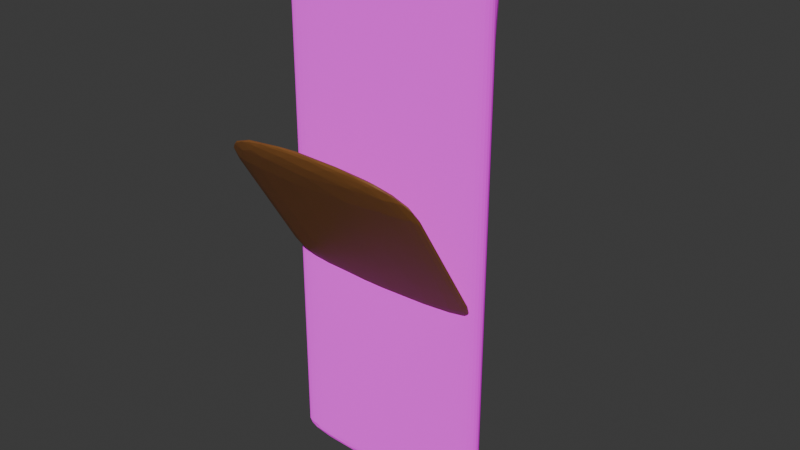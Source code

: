 # Source: chaise_amphi.blend  (saved by Blender 5.0.119; exported with 4.5.12 LTS)
import bpy
from mathutils import Matrix  # noqa: F401  (used for matrix-valued properties, if any)

bpy.ops.wm.read_factory_settings(use_empty=True)
scene = bpy.context.scene
scene.name = 'Scene'

# ---- collections
col_collection = bpy.data.collections.new('Collection'); scene.collection.children.link(col_collection)

# ---- images (referenced by path relative to the original .blend; pixels are not part of the script)
import os
ASSET_DIR = os.environ.get("B2B_ASSET_DIR", "")  # directory of the original .blend (textures are referenced by path, not embedded)
HERE = os.path.dirname(os.path.abspath(__file__))  # packed textures are extracted next to this script under _unpacked/

def load_image(name, relpath, width, height, colorspace="sRGB"):
    """Load a texture the original file referenced (path relative to the .blend, or extracted next to this script)."""
    p = next((c for c in (os.path.join(HERE, relpath), os.path.join(ASSET_DIR, relpath)) if relpath and os.path.exists(c)), "")
    if p:
        img = bpy.data.images.load(p, check_existing=True)
        img.name = name
    else:  # same state as the original file: an image datablock whose file is absent (Cycles renders it pink)
        img = bpy.data.images.new(name, width, height)
        img.source = "FILE"
        img.filepath = "//" + (relpath or name)
    img.colorspace_settings.name = colorspace
    return img
img_wood_table_diff_2k_jpg = load_image('wood_table_diff_2k.jpg', 'wood_table_diff_2k.jpg', 1024, 1024, 'sRGB')
img_wood_table_nor_gl_2k_png = load_image('wood_table_nor_gl_2k.png', 'wood_table_nor_gl_2k.png', 1024, 1024, 'sRGB')
img_wood_table_rough_2k_png = load_image('wood_table_rough_2k.png', 'wood_table_rough_2k.png', 1024, 1024, 'sRGB')

# ---- materials (node trees are filled in below, after node groups)
mat_material = bpy.data.materials.new('Material')
mat_material.alpha_threshold = 0.0
mat_material.use_backface_culling_lightprobe_volume = False
mat_material.roughness = 0.5
mat_material.line_color = (0.0, 0.0, 0.0, 1.0)
mat_material_001 = bpy.data.materials.new('Material.001')

# ---- material node trees
mat_material.use_nodes = True; mat_material.node_tree.nodes.clear()
_N = mat_material.node_tree.nodes; _L = mat_material.node_tree.links
n0 = _N.new('ShaderNodeOutputMaterial'); n0.name = 'Material Output'; n0.location = (200, 100)
n1 = _N.new('ShaderNodeBsdfPrincipled'); n1.name = 'Principled BSDF'; n1.location = (-102, 124)
n2 = _N.new('ShaderNodeTexCoord'); n2.name = 'Texture Coordinate'; n2.location = (-768, 65)
n3 = _N.new('ShaderNodeTexImage'); n3.name = 'Image Texture'; n3.location = (-555, 132)
n3.hide = True
n3.image = img_wood_table_diff_2k_jpg
n3.projection = 'BOX'
n4 = _N.new('ShaderNodeTexImage'); n4.name = 'Image Texture.001'; n4.location = (-598, 40)
n4.hide = True
n4.image = img_wood_table_nor_gl_2k_png
n5 = _N.new('ShaderNodeNormalMap'); n5.name = 'Normal Map'; n5.location = (-344, 43)
n5.hide = True
n6 = _N.new('ShaderNodeTexImage'); n6.name = 'Image Texture.002'; n6.location = (-570, -52)
n6.image = img_wood_table_rough_2k_png
n7 = _N.new('ShaderNodeInvert'); n7.name = 'Invert Color'; n7.location = (-302, -89)
_L.new(n1.outputs[0], n0.inputs[0])
_L.new(n2.outputs[0], n3.inputs[0])
_L.new(n2.outputs[0], n4.inputs[0])
_L.new(n4.outputs[0], n5.inputs[1])
_L.new(n2.outputs[0], n6.inputs[0])
_L.new(n5.outputs[0], n1.inputs[5])
_L.new(n3.outputs[0], n1.inputs[0])
_L.new(n6.outputs[0], n7.inputs[1])
_L.new(n7.outputs[0], n1.inputs[2])
n0.is_active_output = True
mat_material_001.use_nodes = True; mat_material_001.node_tree.nodes.clear()
_N = mat_material_001.node_tree.nodes; _L = mat_material_001.node_tree.links
n0 = _N.new('ShaderNodeBsdfPrincipled'); n0.name = 'Principled BSDF'; n0.location = (-200, 100)
n0.inputs[0].default_value = (0.2428, 0.09438, 0.0235, 1.0)
n1 = _N.new('ShaderNodeOutputMaterial'); n1.name = 'Material Output'; n1.location = (200, 100)
_L.new(n0.outputs[0], n1.inputs[0])
n1.is_active_output = True

# ---- world
world_world = bpy.data.worlds.new('World'); scene.world = world_world
world_world.use_nodes = True; world_world.node_tree.nodes.clear()
_N = world_world.node_tree.nodes; _L = world_world.node_tree.links
n0 = _N.new('ShaderNodeOutputWorld'); n0.name = 'World Output'; n0.location = (200, 100)
n1 = _N.new('ShaderNodeBackground'); n1.name = 'Background'; n1.location = (-200, 100)
n1.inputs[0].default_value = (0.05088, 0.05088, 0.05088, 1.0)
_L.new(n1.outputs[0], n0.inputs[0])
n0.is_active_output = True
world_world.color = (0.05088, 0.05088, 0.05088)
world_world.sun_shadow_jitter_overblur = 0.0

# ---- meshes
me_cube = bpy.data.meshes.new('Cube')
me_cube.from_pydata([(0.8776, -0.02558, 1.677), (0.867, -0.0001442, -2.964), (-0.921, 0.1292, 1.618), (-0.4056, 0.05899, -2.963), (-0.6157, -0.04852, -0.9331), (-0.7765, 0.008471, -2.974), (-0.7227, -0.02328, -2.96), (-0.7228, 0.04722, -2.965), (0.8697, 0.04944, -2.94), (0.8697, -0.02058, -2.94), (-0.8866, 0.0486, -2.928), (0.9264, 0.09386, 1.624), (0.9444, 0.04082, 1.626), (0.9457, 0.0284, 1.692), (0.7914, -0.02726, -2.954), (-1.012, 0.0264, 1.67), (-0.9968, 0.06429, 1.603), (-0.9647, 0.08607, 1.584), (0.8227, 0.1554, 1.591), (-0.7829, -0.02461, 1.752), (-0.9067, 0.0493, 1.76), (-0.9855, 0.1038, 1.654), (-1.004, 0.1094, 1.688), (-1.015, 0.08386, 1.706), (-1.012, 0.08994, 1.727), (-0.9888, 0.06672, 1.747), (0.9391, 0.1812, 1.712), (0.9144, 0.1369, 1.649), (0.8888, -0.01881, 1.728), (0.8441, -0.02005, 1.754), (-0.865, -0.02406, 1.721), (-0.8742, -0.02558, 1.654), (0.819, 1.171, 1.756), (-0.8721, 1.165, 1.743), (0.8741, 1.166, 1.743), (-0.7536, 1.176, 1.727), (0.8408, 0.3422, 1.7), (0.8997, 0.2517, 1.691), (0.8872, 0.1852, 1.653), (-0.8742, 0.05443, -2.893), (0.9387, 0.01451, 1.301), (0.9233, -0.007406, 1.64), (-0.6295, -0.04069, 1.653), (0.8776, -0.02557, -2.895), (0.8776, 0.05443, -2.895), (-0.8185, -0.02847, -2.926), (-0.8742, -0.02557, -2.893), (0.52, 0.07442, -2.878), (0.5879, 0.07413, -2.893), (-0.2043, -0.04557, -2.877), (-0.32, -0.04527, -2.892), (-0.9286, -0.01725, 1.651), (-0.3199, -0.04527, 1.663), (-0.7219, -0.03713, 1.654), (-0.8044, -0.03217, 1.654), (0.8838, 0.1059, 1.546), (0.8858, 0.07487, 1.432), (0.8804, 0.0595, 1.267), (0.8777, 0.05444, 1.093), (-0.9, 0.08921, 1.511), (-0.8838, 0.0652, 1.347), (-0.877, 0.05614, 1.185), (-0.8743, 0.05443, 1.054), (0.5864, 0.07416, 1.048), (0.6487, 0.07338, 1.052), (0.7043, 0.07193, 1.053), (0.7559, 0.06955, 1.053), (0.8013, 0.06644, 1.102), (0.843, 0.06142, 1.104), (0.9044, 0.04607, 1.095), (0.9235, 0.03633, 1.184), (0.9349, 0.02561, 1.193), (0.9042, -0.01724, 1.651), (-0.9678, -0.007396, 1.64), (-0.9915, 0.003261, 1.167), (-0.9994, 0.01456, 1.303), (-0.9916, 0.02561, 1.192), (-0.9681, 0.0363, 1.098), (-0.929, 0.04607, 1.056), (-0.772, 0.1542, 1.592), (-0.3969, 0.1698, 1.573), (-0.6015, 0.03002, 1.771), (-0.4145, 1.163, 1.717), (-0.8045, 0.06103, 1.053), (-0.7219, 0.06599, 1.053), (-0.6296, 0.06955, 1.053), (-0.5303, 0.07193, 1.052), (-0.427, 0.07338, 1.052), (-0.3226, 0.07412, 1.052), (-0.2036, 0.07442, 1.002), (-0.2737, -0.04415, -2.916), (-0.2719, -0.03959, -2.943), (-0.4048, -0.02777, -2.967), (-0.4162, 1.203, 1.728), (-0.3966, 1.215, 1.74), (-0.4043, 1.212, 1.749), (-0.5979, 1.183, 1.761), (-0.2038, -0.04557, 1.625), (-0.547, -0.01103, 1.767), (-0.2036, 0.07461, 1.066), (-0.896, 0.1894, 1.659), (-0.8275, 0.4292, 1.714), (0.9126, 0.4487, 1.725), (0.8636, 0.04988, 1.764), (-0.5612, 0.2079, 1.62), (-0.4215, 0.278, 1.665), (-0.4049, 0.391, 1.698), (0.7433, 0.5394, 1.711), (-0.4836, 0.5202, 1.71), (-0.8757, 1.107, 1.721), (0.8602, 1.072, 1.717), (0.8214, 1.077, 1.767), (-0.8863, 1.08, 1.761), (-0.74, 1.046, 1.768), (-0.9571, 1.033, 1.728), (0.6331, -0.02969, -2.964), (0.6292, 0.1701, 1.573), (0.5209, 0.07442, 1.0), (0.7874, 0.05572, -2.956), (0.633, 0.05852, -2.965), (0.7559, -0.04069, 1.654), (0.7043, -0.04307, 1.626), (0.6487, -0.04452, 1.626), (0.8026, -0.03713, 1.655), (0.8435, -0.03217, 1.655), (0.7009, 1.165, 1.765), (0.5879, -0.04527, 1.668), (0.5593, -0.0445, 1.702), (0.5604, -0.04305, 1.724), (0.7078, -0.0291, 1.76), (0.6324, 0.1146, 1.447), (0.6335, 0.09752, 1.372), (0.6464, 0.08554, 1.293), (0.5657, 0.07938, 1.215), (0.5657, 0.07584, 1.138), (0.632, 0.04239, -2.978), (0.6468, 0.01234, -2.985), (0.717, -0.01408, -2.977), (-0.5234, -0.8159, 0.1811), (-0.6583, -0.8213, 0.2105), (-0.5915, -0.8431, 0.2676), (-0.6471, -0.8394, 0.2836), (-0.6752, -0.8186, 0.2894), (-0.6215, -0.0003122, -1.029), (-0.6537, 0.01568, -1.076), (-0.6471, 0.02796, -1.127), (-0.6379, 0.02605, -1.146), (-0.6624, 0.0005316, -1.136), (0.3018, 0.009293, -1.167), (-0.1161, 0.03247, -1.196), (-0.4205, 0.02363, -1.177), (0.2403, 0.007604, -1.026), (0.5652, 0.02796, -1.127), (0.5094, 0.03168, -1.155), (0.6019, 0.0007866, -1.132), (0.4639, -0.8127, 0.298), (0.5717, -0.8271, 0.2954), (0.5652, -0.8394, 0.2836), (0.4124, -0.8336, 0.2219), (-0.02324, -0.844, 0.229), (0.2105, -0.8212, 0.3222), (-0.1472, -0.844, 0.3461), (0.689, -0.08806, -1.001), (0.8107, -0.7239, 0.1296), (0.8755, -0.6903, 0.03835), (0.8109, -0.7235, 0.05569), (0.7336, -0.722, 0.03721), (-0.9574, -0.1209, -0.8879), (-0.6253, -0.08116, -1.026), (0.7105, -0.0744, -0.9073), (-0.8788, -0.08814, -0.9), (-0.707, -0.7398, 0.1852), (0.6231, -0.8085, 0.1856), (0.5782, -0.731, 0.03393), (-0.5071, -0.7247, 0.1756), (-0.04412, -0.7235, 0.185), (0.411, -0.7317, 0.1878), (0.2081, -0.7303, 0.01375), (-0.3306, -0.7246, 0.006009), (-0.6873, -0.7273, 0.02986), (0.6891, -0.7236, 0.1524), (-0.6036, 1.04, 1.712), (-0.9961, 0.007665, 1.682), (-1.003, 0.03819, 1.535), (-0.9715, 0.03951, 1.28), (-0.9789, 0.04956, 1.453), (-0.9314, 0.04746, 1.191), (-0.9378, 0.05503, 1.356), (-0.9447, 0.06664, 1.463), (0.8234, 0.03167, -2.973), (0.9068, 0.05026, 1.274), (0.9118, 0.06315, 1.444), (0.9318, 0.05612, 1.537), (0.6829, 0.07418, 1.139), (0.6846, 0.07761, 1.217), (0.7561, 0.07091, 1.139), (0.7846, 0.07243, 1.22), (0.7876, 0.07845, 1.301), (0.79, 0.08853, 1.381), (0.7922, 0.1041, 1.458), (0.7922, 0.1268, 1.527), (0.8462, 0.06675, 1.261), (0.8509, 0.08435, 1.425), (0.6503, -0.0439, 1.69), (0.7051, -0.04244, 1.691), (0.7551, -0.03928, 1.712), (0.8007, -0.03574, 1.713), (0.8398, -0.03036, 1.723), (0.6865, -0.04125, 1.724), (0.78, -0.03351, 1.743), (-1.017, 0.05313, 1.702), (-1.007, 0.03071, 1.719), (-0.9594, -0.005281, 1.714), (-0.9175, -0.01569, 1.722), (-0.9822, 0.0156, 1.735), (-0.9094, -0.003279, 1.753), (0.9464, 0.09007, 1.701), (0.9183, -0.002977, 1.729), (0.9334, 0.01501, 1.73), (0.9452, 0.06507, 1.726), (0.9355, 0.1081, 1.745), (0.885, -0.004002, 1.755), (0.9153, 0.05141, 1.755), (-0.6737, 1.201, 1.742), (-0.7816, 1.186, 1.742), (0.9147, 1.072, 1.755), (0.9089, 1.131, 1.739), (0.6443, 1.075, 1.772), (-0.9979, 1.037, 1.74), (-0.9477, 1.122, 1.742), (-0.4269, -0.04452, 1.653), (0.6878, 0.06868, -2.935), (0.6486, 0.07337, -2.891), (0.7043, 0.07192, -2.892), (0.7818, 0.06477, -2.929), (0.7559, 0.06954, -2.892), (0.8026, 0.06599, -2.893), (0.8357, 0.05783, -2.933), (0.8435, 0.06103, -2.894), (0.9074, 0.04024, -2.927), (0.9043, 0.04607, -2.887), (0.9234, 0.03631, -2.887), (0.8912, 0.02231, -2.957), (0.925, 0.01977, -2.932), (0.9348, 0.02561, -2.896), (0.9386, 0.01443, -2.896), (0.9209, -0.001376, -2.93), (0.9349, 0.003251, -2.887), (0.9234, -0.007451, -2.887), (0.898, -0.01593, -2.923), (0.9043, -0.01721, -2.887), (-0.8905, -0.01581, -2.939), (-0.9289, -0.01721, -2.893), (-0.9161, 0.00464, -2.953), (-0.9602, -0.001088, -2.929), (-0.968, -0.007452, -2.894), (-0.9914, 0.003247, -2.894), (-0.9739, 0.01925, -2.93), (-0.9992, 0.01443, -2.895), (-0.955, 0.03315, -2.93), (-0.9914, 0.02561, -2.894), (-0.968, 0.03631, -2.887), (-0.9289, 0.04607, -2.893), (-0.4987, -0.03983, -2.935), (-0.4269, -0.04451, -2.891), (-0.5302, -0.04307, -2.891), (-0.6813, -0.03589, -2.929), (-0.6295, -0.04068, -2.892), (-0.7219, -0.03713, -2.892), (-0.8044, -0.03217, -2.886), (0.9351, 0.003764, 1.642), (-0.5302, -0.04307, 1.653), (-0.7092, 0.06266, -2.936), (-0.7984, 0.05988, -2.916), (-0.8044, 0.06103, -2.886), (-0.7219, 0.06599, -2.892), (-0.6295, 0.06954, -2.892), (-0.4458, 0.06891, -2.94), (-0.5302, 0.07192, -2.891), (-0.4269, 0.07337, -2.891), (-0.2721, 0.073, -2.916), (-0.3194, 0.07413, -2.892), (0.5203, -0.04556, -2.878), (-0.2956, 1.084, 1.772), (-0.7986, -0.03095, 1.712), (-0.7184, -0.03581, 1.712), (-0.6285, -0.0393, 1.712), (-0.4975, -0.04232, 1.712), (-0.275, -0.04447, 1.702), (-0.2715, -0.04304, 1.724), (-0.6775, -0.03346, 1.743), (-0.405, -0.04048, 1.74), (-0.4158, -0.03482, 1.755), (-0.8073, 0.06295, 1.18), (-0.8091, 0.0701, 1.299), (-0.819, 0.08408, 1.423), (-0.7735, 0.1213, 1.53), (-0.7224, 0.06726, 1.139), (-0.6903, 0.07221, 1.219), (-0.6949, 0.07828, 1.301), (-0.6989, 0.0884, 1.381), (-0.7027, 0.104, 1.458), (-0.6299, 0.07091, 1.139), (-0.4914, 0.07415, 1.139), (-0.4936, 0.07759, 1.217), (-0.4965, 0.08432, 1.297), (-0.417, 0.09696, 1.372), (-0.4177, 0.1137, 1.446), (-0.3993, 0.138, 1.515), (-0.2648, 0.07591, 1.138), (-0.2659, 0.07947, 1.215), (-0.2674, 0.08641, 1.295), (-0.4369, 0.03326, -2.983), (-0.8488, 0.03845, -2.959), (-0.4178, -0.002951, -2.982), (-0.9764, 0.2376, 1.708), (-0.9952, 0.3425, 1.734), (-0.9997, 0.3414, 1.74), (-0.9642, 0.4276, 1.727), (0.9387, 0.4235, 1.739), (-0.8387, 0.2657, 1.682), (-0.9879, 1.033, 1.749), (0.9381, 1.039, 1.742), (0.9331, 1.026, 1.734), (0.6978, 0.2104, 1.619), (0.6915, 0.2583, 1.653), (0.6221, 0.3281, 1.683), (0.6255, 0.4557, 1.706), (0.6083, 1.037, 1.71), (0.663, 1.153, 1.716), (0.6815, 0.008675, 1.771), (0.8072, 1.189, 1.73), (0.6325, 1.204, 1.728), (0.7989, 1.197, 1.743), (0.6307, 1.215, 1.74), (0.6361, 1.212, 1.75), (0.8357, -0.02897, -2.933), (0.8434, -0.03217, -2.894), (0.7818, -0.03592, -2.929), (0.8026, -0.03713, -2.893), (0.7559, -0.04068, -2.892), (0.6878, -0.03983, -2.935), (0.7042, -0.04307, -2.892), (0.6486, -0.04451, -2.891), (0.5609, -0.03959, -2.943), (0.5599, -0.04416, -2.916), (0.5883, -0.04527, -2.893), (0.5603, 0.06846, -2.943), (0.5603, 0.07302, -2.916), (-0.2045, 0.07442, -2.878), (0.5207, -0.04556, 1.627), (0.6361, -0.03971, 1.744), (0.6319, 0.1383, 1.515), (-0.9039, -0.0477, -1.025), (-0.928, -0.05877, -0.9852), (-0.7847, -0.01826, -1.093), (-0.8786, -0.02613, -1.039), (-0.824, -0.005363, -1.079), (-0.8165, -0.01017, -1.046), (-0.7496, 0.01292, -1.106), (-0.4611, 0.04193, -1.172), (-0.5165, 0.04002, -1.143), (-0.243, 0.05006, -1.189), (-0.37, 0.04843, -1.16), (-0.3287, 0.04054, -1.111), (-0.2062, 0.05353, -1.169), (-0.04098, 0.05305, -1.191), (-0.04098, 0.05495, -1.166), (0.2471, 0.04054, -1.19), (0.2221, 0.0495, -1.182), (0.1243, 0.05353, -1.169), (0.2467, 0.04054, -1.111), (0.288, 0.04843, -1.16), (0.4345, 0.04002, -1.143), (0.846, -0.7526, 0.1359), (0.8218, -0.7639, 0.176), (0.7347, -0.8011, 0.1959), (0.7967, -0.7853, 0.1892), (0.7029, -0.7932, 0.244), (0.742, -0.8061, 0.2298), (0.6676, -0.8243, 0.2563), (0.5096, -0.8431, 0.2676), (0.441, -0.851, 0.2997), (0.3799, -0.8533, 0.3222), (0.1617, -0.8614, 0.2933), (0.288, -0.8598, 0.3111), (0.2466, -0.852, 0.3407), (0.1243, -0.8649, 0.3255), (-0.04098, -0.8664, 0.3165), (-0.04098, -0.8644, 0.3418), (-0.3292, -0.8519, 0.2617), (-0.2059, -0.8649, 0.3193), (-0.3043, -0.8609, 0.3329), (-0.3286, -0.852, 0.3407), (-0.3699, -0.8598, 0.3111), (-0.5165, -0.8514, 0.3076), (-0.1307, -0.8026, 0.1396), (0.3018, -0.8207, 0.183), (-0.4706, -0.8148, 0.3059), (-0.04957, -0.8131, 0.3157), (0.8599, -0.6882, 0.01616), (-0.9418, -0.1233, -0.9027), (0.6676, 0.01292, -1.106), (0.5527, 0.0131, -1.063), (0.742, -0.005333, -1.073), (0.7029, -0.01826, -1.017), (0.7579, -0.01652, -1.079), (0.7967, -0.02613, -1.039), (0.8099, -0.08722, -0.9795), (0.8344, -0.0629, -1.0), (0.846, -0.05877, -0.9852), (0.8102, -0.08691, -0.9066), (0.8596, -0.1224, -0.9043), (0.8753, -0.1205, -0.8885), (0.8599, -0.1232, -0.8656), (-0.1307, -0.008834, -1.152), (-0.328, -0.07988, -1.042), (0.05651, -0.08504, -1.038), (0.4575, -0.08381, -1.028), (-0.1472, 0.03255, -1.08), (-0.004284, -0.03973, -0.9304), (0.427, -0.08031, -0.8734), (-0.3335, -0.07977, -0.8675), (-0.9416, -0.1226, -0.8666), (-0.8715, -0.08747, -0.9852), (-0.7496, -0.8243, 0.2563), (-0.7847, -0.7931, 0.1671), (-0.824, -0.8061, 0.2233), (-0.8398, -0.795, 0.2292), (-0.8787, -0.7853, 0.1892), (-0.8157, -0.7219, 0.03697), (-0.8931, -0.7233, 0.05528), (-0.928, -0.7526, 0.1359), (-0.9163, -0.7487, 0.1515), (-0.8661, -0.7248, 0.1384), (-0.9414, -0.6898, 0.01874), (-0.9574, -0.6906, 0.03875), (-0.9418, -0.6883, 0.05371), (0.8596, -0.6891, 0.05506)], [], [(181, 109, 82), (109, 35, 82), (182, 75, 74), (15, 183, 75), (184, 186, 77), (185, 187, 184), (17, 59, 188), (189, 136, 135), (189, 1, 137), (12, 13, 40), (133, 132, 194), (64, 193, 65), (195, 196, 67), (200, 18, 55), (202, 55, 56), (81, 20, 98), (98, 19, 292), (120, 204, 121), (203, 127, 126), (204, 208, 203), (205, 208, 204), (208, 351, 128), (206, 209, 205), (207, 209, 206), (209, 129, 351), (29, 129, 209), (0, 207, 124), (28, 29, 207), (16, 210, 23), (15, 182, 211), (182, 212, 214), (212, 213, 215), (214, 215, 25), (25, 215, 20), (17, 16, 21), (183, 15, 210), (13, 218, 270), (216, 13, 12), (216, 219, 13), (217, 221, 28), (220, 222, 218), (11, 216, 192), (26, 219, 216), (35, 224, 223), (223, 95, 94), (223, 96, 95), (224, 96, 223), (82, 35, 93), (35, 33, 224), (33, 96, 224), (82, 329, 328, 181), (323, 110, 226), (226, 34, 225), (110, 331, 226), (226, 331, 34), (321, 112, 229), (33, 35, 109), (69, 241, 240), (244, 40, 245), (248, 72, 250), (72, 0, 43), (72, 43, 250), (50, 230, 264), (265, 42, 267), (42, 268, 267), (58, 240, 44), (348, 232, 231), (231, 234, 118), (118, 8, 189), (8, 239, 242), (239, 243, 242), (239, 244, 243), (243, 246, 242), (245, 246, 243), (246, 9, 1), (44, 240, 239), (250, 43, 249), (251, 254, 253), (257, 259, 253), (260, 259, 257), (261, 262, 259), (90, 264, 263), (263, 266, 6), (268, 269, 45), (63, 64, 232), (233, 66, 235), (71, 40, 244), (270, 41, 247), (51, 73, 252), (74, 258, 256), (97, 50, 49), (97, 52, 50), (52, 230, 50), (271, 42, 265), (68, 58, 238), (87, 88, 279), (88, 89, 349), (62, 83, 39), (274, 275, 273), (279, 280, 277), (10, 272, 313), (39, 273, 10), (350, 49, 282), (85, 86, 276), (88, 349, 281), (39, 83, 274), (86, 279, 278), (276, 86, 278), (283, 96, 113), (82, 332, 329), (82, 93, 332), (96, 125, 335), (290, 292, 19), (98, 129, 330), (296, 301, 295), (298, 302, 297), (303, 87, 86), (306, 311, 305), (309, 99, 88), (59, 295, 60), (7, 5, 313), (7, 312, 5), (105, 326, 325), (105, 106, 326), (326, 106, 327), (81, 113, 20), (20, 113, 112), (316, 318, 315), (22, 315, 21), (25, 317, 24), (20, 321, 25), (315, 320, 100), (26, 102, 319), (36, 102, 37), (104, 320, 105), (106, 101, 108), (79, 100, 104), (327, 108, 107), (106, 108, 327), (108, 328, 107), (81, 283, 113), (321, 228, 317), (316, 317, 228), (111, 227, 330), (222, 225, 103), (101, 109, 181), (325, 36, 37), (327, 107, 36), (18, 38, 27), (116, 324, 18), (328, 329, 110), (329, 331, 110), (328, 110, 107), (334, 333, 331), (333, 335, 32), (120, 121, 340), (346, 350, 282), (121, 343, 342), (338, 341, 14), (343, 345, 341), (9, 14, 1), (14, 115, 137), (121, 122, 343), (126, 350, 346), (89, 117, 349), (227, 125, 283), (127, 289, 288), (127, 128, 289), (351, 292, 291), (307, 308, 130), (131, 132, 311), (89, 99, 117), (137, 92, 314), (312, 136, 314), (423, 170, 354), (353, 355, 424), (170, 143, 358), (356, 357, 353), (356, 358, 357), (358, 144, 359), (4, 143, 170), (359, 144, 145), (359, 146, 147), (361, 364, 363), (362, 149, 150), (363, 364, 365), (364, 419, 367), (366, 369, 368), (419, 371, 367), (371, 372, 370), (371, 373, 372), (144, 364, 361), (144, 143, 364), (371, 403, 373), (368, 153, 154), (149, 368, 148), (164, 374, 400), (438, 163, 375), (374, 375, 377), (375, 378, 379), (379, 380, 376), (378, 155, 156), (380, 156, 157), (380, 381, 172), (382, 385, 381), (382, 383, 385), (384, 159, 158), (383, 386, 387), (387, 388, 384), (387, 389, 388), (386, 161, 389), (388, 391, 390), (161, 393, 389), (392, 394, 391), (394, 395, 140), (392, 395, 394), (393, 395, 392), (157, 383, 382), (156, 386, 383), (156, 155, 386), (398, 142, 393), (393, 142, 395), (390, 140, 139), (159, 390, 138), (177, 396, 178), (177, 397, 396), (396, 397, 159), (173, 172, 397), (399, 398, 161), (174, 171, 398), (176, 155, 180), (422, 174, 175), (4, 171, 174), (416, 417, 178), (413, 400, 412), (414, 164, 413), (400, 165, 408), (169, 163, 411), (435, 436, 401), (436, 437, 167), (402, 404, 406), (405, 407, 404), (406, 409, 408), (411, 414, 410), (153, 402, 154), (403, 402, 152), (150, 415, 147), (148, 415, 149), (415, 417, 416), (419, 420, 151), (151, 420, 421), (4, 422, 420), (403, 151, 169), (430, 431, 424), (437, 170, 423), (431, 401, 424), (434, 171, 170), (179, 424, 168), (142, 428, 425), (428, 429, 427), (426, 431, 430), (142, 434, 428), (432, 436, 435), (434, 437, 433), (140, 425, 139), (142, 425, 141), (142, 171, 434), (139, 426, 138), (162, 173, 418), (168, 178, 179), (163, 438, 414), (166, 173, 162), (328, 108, 181), (184, 76, 183, 185), (73, 182, 74), (182, 15, 75), (75, 183, 76), (76, 184, 77), (188, 185, 16, 17), (183, 16, 185), (77, 186, 78), (184, 187, 186), (185, 188, 187), (60, 187, 188, 59), (17, 2, 59), (61, 186, 187, 60), (62, 78, 186, 61), (135, 119, 118, 189), (136, 189, 137), (192, 70, 190, 191), (242, 1, 189), (137, 1, 14), (69, 190, 70), (12, 71, 70, 192), (191, 11, 192), (190, 69, 58, 57), (71, 12, 40), (40, 13, 270), (191, 190, 57, 56), (11, 191, 56, 55), (193, 64, 63, 134), (55, 27, 11), (194, 193, 134, 133), (195, 66, 65, 193), (196, 195, 193, 194), (197, 196, 194, 132), (198, 197, 132, 131), (199, 198, 131, 130), (200, 199, 130, 352), (201, 68, 67, 196), (66, 195, 67), (202, 201, 197, 198), (196, 197, 201), (55, 202, 199, 200), (198, 199, 202), (18, 200, 352, 116), (56, 57, 201, 202), (55, 18, 27), (57, 58, 68, 201), (203, 122, 121, 204), (98, 20, 215), (98, 215, 19), (330, 81, 98), (122, 203, 126), (205, 120, 123, 206), (120, 205, 204), (206, 123, 124, 207), (128, 127, 203, 208), (351, 208, 205, 209), (23, 22, 21, 16), (207, 29, 209), (0, 28, 207), (213, 212, 73, 51), (210, 15, 211), (182, 73, 212), (211, 24, 23, 210), (214, 25, 24, 211), (211, 182, 214), (30, 213, 51, 31), (214, 212, 215), (2, 17, 21), (16, 183, 210), (19, 215, 213, 30), (28, 72, 41, 217), (217, 41, 270, 218), (221, 217, 218, 222), (13, 219, 218), (219, 220, 218), (216, 11, 27, 26), (192, 216, 12), (223, 94, 93, 35), (222, 103, 221), (28, 221, 29), (72, 28, 0), (32, 111, 225, 34), (322, 226, 225), (322, 323, 226), (109, 114, 228, 229), (227, 111, 125), (125, 111, 32), (63, 48, 47, 117), (228, 321, 229), (229, 33, 109), (229, 112, 33), (33, 112, 96), (261, 260, 76, 77), (48, 63, 232), (245, 40, 247), (247, 41, 248), (248, 41, 72), (58, 69, 240), (258, 76, 260), (262, 261, 77, 78), (235, 234, 231, 233), (262, 78, 39), (264, 230, 265), (238, 58, 44), (119, 347, 231), (347, 348, 231), (348, 48, 232), (231, 232, 233), (119, 231, 118), (238, 237, 234, 236), (234, 235, 236), (118, 234, 237), (44, 8, 237, 238), (249, 246, 248, 250), (118, 237, 8), (239, 240, 241), (239, 241, 244), (243, 244, 245), (242, 246, 1), (245, 247, 246), (247, 248, 246), (246, 249, 9), (255, 254, 251, 252), (8, 44, 239), (249, 43, 9), (189, 8, 242), (258, 257, 254, 256), (254, 255, 256), (253, 254, 257), (252, 251, 45, 46), (253, 259, 313), (258, 260, 257), (260, 261, 259), (259, 10, 313), (259, 262, 10), (253, 5, 6, 251), (262, 39, 10), (5, 253, 313), (267, 266, 263, 265), (92, 91, 263), (91, 90, 263), (90, 50, 264), (263, 264, 265), (92, 263, 6), (244, 241, 70, 71), (266, 267, 268), (6, 266, 45), (266, 268, 45), (45, 269, 46), (6, 45, 251), (232, 64, 233), (64, 65, 233), (233, 65, 66), (235, 66, 236), (69, 70, 241), (256, 255, 73, 74), (40, 270, 247), (252, 73, 255), (252, 46, 31, 51), (269, 268, 53, 54), (78, 62, 39), (230, 271, 265), (42, 53, 268), (46, 269, 54, 31), (238, 236, 67, 68), (74, 75, 258), (258, 75, 76), (66, 67, 236), (91, 92, 115, 344), (350, 97, 49), (86, 87, 279), (91, 344, 345, 90), (50, 90, 345, 346), (50, 346, 282, 49), (3, 7, 272, 277), (273, 275, 272), (275, 276, 272), (277, 272, 276, 278), (84, 275, 274, 83), (278, 279, 277), (279, 281, 280), (313, 272, 7), (10, 273, 272), (39, 274, 273), (85, 276, 275, 84), (335, 334, 94, 95), (279, 88, 281), (283, 125, 96), (113, 96, 112), (332, 94, 334), (285, 284, 54, 53), (332, 93, 94), (335, 95, 96), (286, 285, 53, 42), (287, 286, 42, 271), (288, 287, 230, 52), (271, 230, 287), (290, 19, 284, 285), (287, 288, 289), (291, 290, 286, 287), (285, 286, 290), (284, 30, 31, 54), (287, 289, 291), (290, 291, 292), (30, 284, 19), (84, 83, 293, 297), (98, 292, 129), (298, 293, 294, 299), (293, 298, 297), (299, 294, 295, 300), (85, 84, 297, 302), (295, 301, 300), (86, 85, 302, 303), (303, 302, 298, 304), (304, 298, 299, 305), (305, 299, 300, 306), (306, 300, 301, 307), (307, 301, 296, 308), (88, 87, 303, 309), (309, 303, 304, 310), (310, 304, 305, 311), (83, 62, 61, 293), (293, 61, 60, 294), (296, 59, 2, 79), (60, 295, 294), (59, 296, 295), (308, 296, 79, 80), (6, 5, 314, 92), (88, 99, 89), (312, 314, 5), (325, 324, 104, 105), (7, 3, 312), (116, 80, 324), (80, 104, 324), (100, 2, 21, 315), (81, 330, 283), (315, 22, 23, 316), (316, 23, 24, 317), (318, 101, 320, 315), (101, 106, 105, 320), (330, 103, 111), (26, 27, 37), (220, 219, 319), (219, 26, 319), (26, 37, 102), (27, 38, 37), (104, 100, 320), (114, 109, 101, 318), (80, 79, 104), (79, 2, 100), (114, 318, 316, 228), (225, 222, 220, 322), (25, 321, 317), (20, 112, 321), (111, 103, 225), (37, 38, 324, 325), (220, 319, 322), (319, 323, 322), (319, 102, 323), (323, 102, 110), (101, 181, 108), (107, 110, 102), (330, 227, 283), (29, 221, 330, 129), (325, 326, 36), (326, 327, 36), (36, 107, 102), (18, 324, 38), (103, 330, 221), (338, 336, 337, 339), (332, 334, 331), (333, 334, 335), (329, 332, 331), (32, 335, 125), (34, 333, 32), (331, 333, 34), (124, 123, 339), (339, 120, 340), (339, 123, 120), (43, 0, 124), (340, 121, 342), (337, 124, 339), (43, 124, 337), (336, 338, 14), (341, 338, 340, 342), (339, 340, 338), (14, 341, 115), (336, 9, 43, 337), (342, 343, 341), (341, 344, 115), (341, 345, 344), (343, 346, 345), (9, 336, 14), (119, 3, 277, 347), (343, 122, 346), (122, 126, 346), (347, 277, 280, 348), (48, 348, 280, 281), (48, 281, 349, 47), (288, 52, 126, 127), (349, 117, 47), (97, 126, 52), (97, 350, 126), (130, 131, 306, 307), (289, 351, 291), (289, 128, 351), (351, 129, 292), (130, 308, 352), (306, 131, 311), (116, 352, 308, 80), (133, 310, 311, 132), (133, 134, 309, 310), (134, 63, 99, 309), (312, 3, 119, 135), (99, 63, 117), (353, 401, 167, 354), (135, 136, 312), (137, 115, 92), (314, 136, 137), (401, 353, 424), (358, 356, 354, 170), (167, 423, 354), (354, 356, 353), (147, 355, 357, 359), (353, 357, 355), (355, 147, 168, 424), (357, 358, 359), (358, 143, 144), (359, 145, 146), (362, 360, 363, 365), (360, 362, 150), (361, 363, 360), (366, 362, 365, 367), (362, 366, 149), (370, 369, 366, 367), (365, 364, 367), (149, 366, 368), (373, 153, 369, 372), (367, 371, 370), (369, 370, 372), (368, 369, 153), (150, 147, 146, 360), (360, 146, 145, 361), (375, 374, 164, 438), (145, 144, 361), (364, 143, 419), (419, 151, 371), (151, 403, 371), (373, 403, 152), (153, 373, 152), (148, 368, 154), (400, 374, 165), (172, 166, 165, 376), (376, 165, 374, 377), (156, 380, 379, 378), (375, 163, 378), (163, 180, 378), (377, 379, 376), (377, 375, 379), (376, 380, 172), (391, 388, 389, 392), (180, 155, 378), (380, 157, 381), (172, 381, 158), (173, 166, 172), (381, 384, 158), (381, 385, 384), (385, 387, 384), (385, 383, 387), (384, 388, 159), (387, 386, 389), (159, 388, 390), (138, 179, 178, 396), (389, 393, 392), (390, 391, 394), (390, 394, 140), (157, 382, 381), (157, 156, 383), (386, 155, 160), (386, 160, 161), (161, 398, 393), (395, 142, 141), (140, 395, 141), (138, 390, 139), (158, 159, 397), (160, 176, 175, 399), (177, 173, 397), (396, 159, 138), (397, 172, 158), (176, 160, 155), (398, 399, 175, 174), (180, 169, 421, 176), (398, 171, 142), (399, 161, 160), (176, 421, 420, 175), (166, 162, 408, 165), (420, 422, 175), (422, 4, 174), (168, 416, 178), (418, 177, 417), (412, 400, 408), (413, 164, 400), (404, 402, 403, 405), (411, 163, 414), (431, 435, 401), (437, 434, 170), (401, 436, 167), (154, 402, 406), (408, 162, 154, 406), (406, 404, 407), (410, 409, 406, 407), (410, 407, 405, 411), (413, 412, 409, 410), (405, 169, 411), (408, 409, 412), (416, 168, 147, 415), (410, 414, 413), (153, 152, 402), (405, 403, 169), (150, 149, 415), (417, 415, 148, 418), (418, 148, 154, 162), (420, 419, 143, 4), (427, 426, 139, 425), (169, 151, 421), (167, 437, 423), (170, 171, 4), (179, 430, 424), (432, 431, 426, 429), (425, 428, 427), (426, 427, 429), (432, 429, 428, 433), (436, 432, 433, 437), (428, 434, 433), (431, 432, 435), (179, 138, 426, 430), (140, 141, 425), (418, 173, 177), (178, 417, 177), (169, 180, 163), (414, 438, 164)])
me_cube.polygons.foreach_set('material_index', [0, 0, 0, 0, 0, 0, 0, 0, 0, 0, 0, 0, 0, 0, 0, 0, 0, 0, 0, 0, 0, 0, 0, 0, 0, 0, 0, 0, 0, 0, 0, 0, 0, 0, 0, 0, 0, 0, 0, 0, 0, 0, 0, 0, 0, 0, 0, 0, 0, 0, 0, 0, 0, 0, 0, 0, 0, 0, 0, 0, 0, 0, 0, 0, 0, 0, 0, 0, 0, 0, 0, 0, 0, 0, 0, 0, 0, 0, 0, 0, 0, 0, 0, 0, 0, 0, 0, 0, 0, 0, 0, 0, 0, 0, 0, 0, 0, 0, 0, 0, 0, 0, 0, 0, 0, 0, 0, 0, 0, 0, 0, 0, 0, 0, 0, 0, 0, 0, 0, 0, 0, 0, 0, 0, 0, 0, 0, 0, 0, 0, 0, 0, 0, 0, 0, 0, 0, 0, 0, 0, 0, 0, 0, 0, 0, 0, 0, 0, 0, 0, 0, 0, 0, 0, 0, 0, 0, 0, 0, 0, 0, 0, 0, 0, 0, 0, 0, 0, 0, 0, 0, 0, 0, 0, 1, 1, 1, 1, 1, 1, 1, 1, 1, 1, 1, 1, 1, 1, 1, 1, 1, 1, 1, 1, 1, 1, 1, 1, 1, 1, 1, 1, 1, 1, 1, 1, 1, 1, 1, 1, 1, 1, 1, 1, 1, 1, 1, 1, 1, 1, 1, 1, 1, 1, 1, 1, 1, 1, 1, 1, 1, 1, 1, 1, 1, 1, 1, 1, 1, 1, 1, 1, 1, 1, 1, 1, 1, 1, 1, 1, 1, 1, 1, 1, 1, 1, 1, 1, 1, 1, 1, 1, 1, 1, 1, 1, 1, 1, 1, 1, 1, 1, 0, 0, 0, 0, 0, 0, 0, 0, 0, 0, 0, 0, 0, 0, 0, 0, 0, 0, 0, 0, 0, 0, 0, 0, 0, 0, 0, 0, 0, 0, 0, 0, 0, 0, 0, 0, 0, 0, 0, 0, 0, 0, 0, 0, 0, 0, 0, 0, 0, 0, 0, 0, 0, 0, 0, 0, 0, 0, 0, 0, 0, 0, 0, 0, 0, 0, 0, 0, 0, 0, 0, 0, 0, 0, 0, 0, 0, 0, 0, 0, 0, 0, 0, 0, 0, 0, 0, 0, 0, 0, 0, 0, 0, 0, 0, 0, 0, 0, 0, 0, 0, 0, 0, 0, 0, 0, 0, 0, 0, 0, 0, 0, 0, 0, 0, 0, 0, 0, 0, 0, 0, 0, 0, 0, 0, 0, 0, 0, 0, 0, 0, 0, 0, 0, 0, 0, 0, 0, 0, 0, 0, 0, 0, 0, 0, 0, 0, 0, 0, 0, 0, 0, 0, 0, 0, 0, 0, 0, 0, 0, 0, 0, 0, 0, 0, 0, 0, 0, 0, 0, 0, 0, 0, 0, 0, 0, 0, 0, 0, 0, 0, 0, 0, 0, 0, 0, 0, 0, 0, 0, 0, 0, 0, 0, 0, 0, 0, 0, 0, 0, 0, 0, 0, 0, 0, 0, 0, 0, 0, 0, 0, 0, 0, 0, 0, 0, 0, 0, 0, 0, 0, 0, 0, 0, 0, 0, 0, 0, 0, 0, 0, 0, 0, 0, 0, 0, 0, 0, 0, 0, 0, 0, 0, 0, 0, 0, 0, 0, 0, 0, 0, 0, 0, 0, 0, 0, 0, 0, 0, 0, 0, 0, 0, 0, 0, 0, 0, 0, 0, 0, 0, 0, 0, 0, 0, 0, 0, 0, 0, 0, 0, 0, 0, 0, 0, 0, 0, 0, 0, 0, 0, 0, 0, 0, 0, 0, 0, 0, 0, 0, 0, 0, 0, 0, 0, 0, 0, 0, 0, 0, 0, 0, 0, 0, 0, 0, 1, 0, 0, 0, 1, 1, 1, 1, 1, 1, 1, 1, 1, 1, 1, 1, 1, 1, 1, 1, 1, 1, 1, 1, 1, 1, 1, 1, 1, 1, 1, 1, 1, 1, 1, 1, 1, 1, 1, 1, 1, 1, 1, 1, 1, 1, 1, 1, 1, 1, 1, 1, 1, 1, 1, 1, 1, 1, 1, 1, 1, 1, 1, 1, 1, 1, 1, 1, 1, 1, 1, 1, 1, 1, 1, 1, 1, 1, 1, 1, 1, 1, 1, 1, 1, 1, 1, 1, 1, 1, 1, 1, 1, 1, 1, 1, 1, 1, 1, 1, 1, 1, 1, 1, 1, 1, 1, 1, 1, 1, 1, 1, 1, 1, 1, 1, 1, 1, 1, 1, 1, 1, 1, 1, 1, 1])
_uv = me_cube.uv_layers.new(name='UVMap')
_uv.uv.foreach_set('vector', [0.625, 0.3086, 0.625, 0.2734, 0.625, 0.3335, 0.625, 0.2734, 0.625, 0.2886, 0.625, 0.3335, 0.6246, 0.0923, 0.6206, 0.1226, 0.6194, 0.09268, 0.6245, 0.1218, 0.6233, 0.1517, 0.6206, 0.1226, 0.6206, 0.1791, 0.6196, 0.205, 0.6186, 0.1787, 0.6225, 0.1799, 0.6214, 0.2056, 0.6206, 0.1791, 0.6237, 0.2069, 0.623, 0.2319, 0.6226, 0.2066, 0.3623, 0.5653, 0.3322, 0.628, 0.3348, 0.5432, 0.3623, 0.5653, 0.3694, 0.6759, 0.3465, 0.7116, 0.6237, 0.5986, 0.6248, 0.6222, 0.6205, 0.6247, 0.62, 0.4512, 0.6209, 0.463, 0.6201, 0.4694, 0.618, 0.4634, 0.6191, 0.4692, 0.618, 0.4734, 0.6191, 0.4847, 0.6201, 0.4911, 0.6186, 0.498, 0.6232, 0.4886, 0.6238, 0.4919, 0.6233, 0.5181, 0.6221, 0.5112, 0.6233, 0.5181, 0.6222, 0.529, 0.7955, 0.6274, 0.8696, 0.5982, 0.8145, 0.7019, 0.8145, 0.7019, 0.8568, 0.7408, 0.7955, 0.75, 0.6243, 0.7653, 0.6246, 0.7768, 0.6241, 0.7766, 0.6246, 0.7867, 0.6247, 0.7996, 0.6242, 0.797, 0.6246, 0.7768, 0.6248, 0.7803, 0.6246, 0.7867, 0.6247, 0.766, 0.6248, 0.7803, 0.6246, 0.7768, 0.6248, 0.7803, 0.6249, 0.7888, 0.6248, 0.7994, 0.6248, 0.7532, 0.625, 0.7607, 0.6247, 0.766, 0.6249, 0.7388, 0.625, 0.7607, 0.6248, 0.7532, 0.625, 0.7607, 0.625, 0.7806, 0.6249, 0.7888, 0.626, 0.7372, 0.625, 0.7806, 0.625, 0.7607, 0.6245, 0.7191, 0.6249, 0.7388, 0.6243, 0.7367, 0.6252, 0.7094, 0.626, 0.7372, 0.6249, 0.7388, 0.624, 0.1794, 0.6252, 0.1475, 0.6256, 0.168, 0.6245, 0.1218, 0.6246, 0.0923, 0.6248, 0.1273, 0.6246, 0.0923, 0.6249, 0.06203, 0.6249, 0.1021, 0.6249, 0.06203, 0.6249, 0.03119, 0.625, 0.06049, 0.6249, 0.1021, 0.625, 0.06049, 0.625, 0.1572, 0.625, 0.1572, 0.625, 0.06049, 0.625, 0.1541, 0.6237, 0.2069, 0.624, 0.1794, 0.6243, 0.2059, 0.6233, 0.1517, 0.6245, 0.1218, 0.6252, 0.1475, 0.6248, 0.6222, 0.6259, 0.6435, 0.6239, 0.6503, 0.6259, 0.5754, 0.6248, 0.6222, 0.6237, 0.5986, 0.6259, 0.5754, 0.6261, 0.5895, 0.6248, 0.6222, 0.6257, 0.6738, 0.6278, 0.6871, 0.6252, 0.7094, 0.6274, 0.5686, 0.6287, 0.6072, 0.6259, 0.6435, 0.6241, 0.5503, 0.6259, 0.5754, 0.6231, 0.5731, 0.6243, 0.5216, 0.6261, 0.5895, 0.6259, 0.5754, 0.625, 0.2886, 0.625, 0.2792, 0.625, 0.2951, 0.625, 0.2951, 0.625, 0.3311, 0.625, 0.332, 0.625, 0.2951, 0.625, 0.3135, 0.625, 0.3311, 0.625, 0.2792, 0.625, 0.3135, 0.625, 0.2951, 0.625, 0.3335, 0.625, 0.2886, 0.625, 0.3291, 0.625, 0.2886, 0.625, 0.2665, 0.625, 0.2792, 0.625, 0.2665, 0.625, 0.3135, 0.625, 0.2792, 0.625, 0.3335, 0.625, 0.4601, 0.625, 0.4247, 0.625, 0.3086, 0.6252, 0.4956, 0.625, 0.4841, 0.625, 0.4928, 0.625, 0.4928, 0.6253, 0.4912, 0.629, 0.499, 0.625, 0.4841, 0.625, 0.4788, 0.625, 0.4928, 0.625, 0.4928, 0.625, 0.4788, 0.6253, 0.4912, 0.625, 0.2516, 0.625, 0.2506, 0.625, 0.2547, 0.625, 0.2665, 0.625, 0.2886, 0.625, 0.2734, 0.6185, 0.5522, 0.3814, 0.5752, 0.3814, 0.5521, 0.3809, 0.5996, 0.6205, 0.6247, 0.3807, 0.625, 0.3814, 0.6748, 0.6243, 0.6979, 0.3814, 0.6979, 0.6243, 0.6979, 0.6245, 0.7191, 0.3812, 0.7189, 0.6243, 0.6979, 0.3812, 0.7189, 0.3814, 0.6979, 0.3819, 0.91, 0.6243, 0.9243, 0.3815, 0.9243, 0.3815, 0.9388, 0.6245, 0.9537, 0.3814, 0.9537, 0.6245, 0.9537, 0.3814, 0.9689, 0.3814, 0.9537, 0.6184, 0.5314, 0.3814, 0.5521, 0.3812, 0.5311, 0.3796, 0.4505, 0.3815, 0.4634, 0.3784, 0.4693, 0.3784, 0.4693, 0.3786, 0.4904, 0.3762, 0.4877, 0.3762, 0.4877, 0.3773, 0.5289, 0.3623, 0.5653, 0.3773, 0.5289, 0.3783, 0.5604, 0.3728, 0.5999, 0.3783, 0.5604, 0.3774, 0.6114, 0.3728, 0.5999, 0.3783, 0.5604, 0.3809, 0.5996, 0.3774, 0.6114, 0.3774, 0.6114, 0.3778, 0.665, 0.3728, 0.5999, 0.3807, 0.625, 0.3778, 0.665, 0.3774, 0.6114, 0.3778, 0.665, 0.3773, 0.7211, 0.3694, 0.6759, 0.3812, 0.5311, 0.3814, 0.5521, 0.3783, 0.5604, 0.3814, 0.6979, 0.3812, 0.7189, 0.3788, 0.7, 0.378, 0.02622, 0.3786, 0.07772, 0.3766, 0.09167, 0.3787, 0.1361, 0.3788, 0.1748, 0.3766, 0.09167, 0.3812, 0.1513, 0.3788, 0.1748, 0.3787, 0.1361, 0.3815, 0.1788, 0.3813, 0.205, 0.3788, 0.1748, 0.3796, 0.9038, 0.3815, 0.9243, 0.3784, 0.9336, 0.3784, 0.9336, 0.3786, 0.963, 0.3758, 0.9793, 0.3814, 0.9689, 0.3816, 0.9844, 0.3791, 0.9892, 0.6177, 0.4529, 0.618, 0.4634, 0.3815, 0.4634, 0.3814, 0.4733, 0.618, 0.4848, 0.3814, 0.4847, 0.6195, 0.5996, 0.6205, 0.6247, 0.3809, 0.5996, 0.6239, 0.6503, 0.6242, 0.6748, 0.3814, 0.6503, 0.6247, 0.0312, 0.6244, 0.06211, 0.3813, 0.03121, 0.6194, 0.09268, 0.3811, 0.1225, 0.3812, 0.09268, 0.624, 0.8944, 0.3819, 0.91, 0.3826, 0.8951, 0.624, 0.8944, 0.6242, 0.9093, 0.3819, 0.91, 0.6242, 0.9093, 0.6243, 0.9243, 0.3819, 0.91, 0.6244, 0.9388, 0.6245, 0.9537, 0.3815, 0.9388, 0.6186, 0.5134, 0.6184, 0.5314, 0.3813, 0.5132, 0.6179, 0.3245, 0.6179, 0.3391, 0.3815, 0.3246, 0.6179, 0.3391, 0.6172, 0.3546, 0.3826, 0.3548, 0.618, 0.2292, 0.618, 0.2517, 0.3813, 0.2294, 0.3816, 0.2517, 0.3814, 0.2724, 0.3796, 0.2526, 0.3815, 0.3246, 0.3796, 0.3461, 0.3782, 0.3225, 0.3786, 0.2196, 0.3782, 0.2757, 0.3762, 0.2056, 0.3813, 0.2294, 0.3796, 0.2526, 0.3786, 0.2196, 0.624, 0.8056, 0.3826, 0.8951, 0.3825, 0.8052, 0.618, 0.2913, 0.618, 0.3086, 0.3814, 0.2913, 0.6179, 0.3391, 0.3826, 0.3548, 0.3819, 0.3397, 0.3813, 0.2294, 0.618, 0.2517, 0.3816, 0.2517, 0.618, 0.3086, 0.3815, 0.3246, 0.3814, 0.3087, 0.3814, 0.2913, 0.618, 0.3086, 0.3814, 0.3087, 0.7813, 0.5, 0.8115, 0.5, 0.8444, 0.5, 0.625, 0.3335, 0.625, 0.4572, 0.625, 0.4601, 0.625, 0.3335, 0.625, 0.3291, 0.625, 0.4572, 0.625, 0.3135, 0.625, 0.4602, 0.625, 0.458, 0.625, 0.9636, 0.625, 0.9201, 0.625, 0.987, 0.8145, 0.7019, 0.657, 0.7463, 0.667, 0.6669, 0.6233, 0.2702, 0.6226, 0.2813, 0.6221, 0.2531, 0.6201, 0.2801, 0.6191, 0.2913, 0.6191, 0.2724, 0.6191, 0.3148, 0.6179, 0.3245, 0.618, 0.3086, 0.6218, 0.326, 0.6209, 0.3464, 0.6209, 0.3144, 0.6191, 0.3467, 0.6182, 0.3546, 0.6179, 0.3391, 0.623, 0.2319, 0.6221, 0.2531, 0.6213, 0.23, 0.1492, 0.5142, 0.1435, 0.646, 0.1289, 0.5827, 0.1492, 0.5142, 0.2037, 0.5704, 0.1435, 0.646, 0.6246, 0.3274, 0.6247, 0.4586, 0.6245, 0.4649, 0.6246, 0.3274, 0.6249, 0.3299, 0.6247, 0.4586, 0.6247, 0.4586, 0.6249, 0.3299, 0.625, 0.4595, 0.7955, 0.6274, 0.8444, 0.5, 0.8696, 0.5982, 0.8696, 0.5982, 0.8444, 0.5, 0.875, 0.5, 0.6249, 0.2455, 0.625, 0.2605, 0.6247, 0.2507, 0.6246, 0.2021, 0.6247, 0.2507, 0.6243, 0.2059, 0.625, 0.1572, 0.625, 0.2425, 0.6249, 0.1835, 0.625, 0.1541, 0.625, 0.2516, 0.625, 0.1572, 0.6247, 0.2507, 0.6247, 0.2709, 0.6244, 0.2548, 0.6243, 0.5216, 0.625, 0.4932, 0.6257, 0.5008, 0.6248, 0.4879, 0.625, 0.4932, 0.6247, 0.5035, 0.6242, 0.3092, 0.6247, 0.2709, 0.6246, 0.3274, 0.6249, 0.3299, 0.6249, 0.2775, 0.625, 0.3365, 0.6239, 0.2741, 0.6244, 0.2548, 0.6242, 0.3092, 0.625, 0.4595, 0.625, 0.3365, 0.625, 0.4698, 0.6249, 0.3299, 0.625, 0.3365, 0.625, 0.4595, 0.625, 0.3365, 0.625, 0.4247, 0.625, 0.4698, 0.7955, 0.6274, 0.7813, 0.5, 0.8444, 0.5, 0.625, 0.2516, 0.625, 0.2533, 0.625, 0.2425, 0.6249, 0.2455, 0.625, 0.2425, 0.625, 0.2533, 0.638, 0.4998, 0.6663, 0.5, 0.667, 0.6669, 0.6287, 0.6072, 0.629, 0.499, 0.6385, 0.6083, 0.6249, 0.2775, 0.625, 0.2734, 0.625, 0.3086, 0.6245, 0.4649, 0.6248, 0.4879, 0.6247, 0.5035, 0.625, 0.4595, 0.625, 0.4698, 0.6248, 0.4879, 0.6238, 0.4919, 0.6245, 0.5111, 0.6242, 0.5246, 0.6237, 0.4589, 0.6242, 0.4647, 0.6238, 0.4919, 0.625, 0.4247, 0.625, 0.4601, 0.625, 0.4841, 0.625, 0.4601, 0.625, 0.4788, 0.625, 0.4841, 0.625, 0.4247, 0.625, 0.4841, 0.625, 0.4698, 0.625, 0.4572, 0.625, 0.4798, 0.625, 0.4788, 0.625, 0.4798, 0.625, 0.458, 0.626, 0.4886, 0.6243, 0.7653, 0.6241, 0.7766, 0.3814, 0.7653, 0.3819, 0.796, 0.624, 0.8056, 0.3825, 0.8052, 0.6241, 0.7766, 0.3815, 0.7866, 0.3814, 0.7767, 0.3786, 0.7596, 0.3784, 0.7807, 0.3763, 0.7613, 0.3815, 0.7866, 0.3796, 0.7995, 0.3784, 0.7807, 0.3773, 0.7211, 0.3763, 0.7613, 0.3694, 0.6759, 0.3763, 0.7613, 0.3756, 0.7897, 0.375, 0.7684, 0.6241, 0.7766, 0.6241, 0.7866, 0.3815, 0.7866, 0.6242, 0.797, 0.624, 0.8056, 0.3819, 0.796, 0.6172, 0.3546, 0.6172, 0.4453, 0.3826, 0.3548, 0.6663, 0.5, 0.6652, 0.5, 0.7813, 0.5, 0.6247, 0.7996, 0.6248, 0.9033, 0.6247, 0.9042, 0.6247, 0.7996, 0.6248, 0.7994, 0.6248, 0.9033, 0.6249, 0.7888, 0.625, 0.9201, 0.6249, 0.921, 0.6225, 0.3262, 0.6232, 0.3291, 0.6225, 0.4599, 0.6218, 0.4605, 0.6209, 0.463, 0.6209, 0.3464, 0.6172, 0.3546, 0.6182, 0.3546, 0.6172, 0.4453, 0.3465, 0.7116, 0.2043, 0.7397, 0.2024, 0.6737, 0.2037, 0.5704, 0.3322, 0.628, 0.2024, 0.6737, 0.5312, 0.199, 0.5684, 0.2094, 0.499, 0.2189, 0.4688, 0.2234, 0.4284, 0.2356, 0.4283, 0.2096, 0.5684, 0.2094, 0.6139, 0.2472, 0.5407, 0.2411, 0.4878, 0.2319, 0.5103, 0.244, 0.4688, 0.2234, 0.4878, 0.2319, 0.5407, 0.2411, 0.5103, 0.244, 0.5407, 0.2411, 0.5708, 0.262, 0.4936, 0.2587, 0.625, 0.2146, 0.6139, 0.2472, 0.5684, 0.2094, 0.4936, 0.2587, 0.5708, 0.262, 0.4951, 0.2762, 0.4936, 0.2587, 0.4656, 0.2746, 0.4037, 0.2464, 0.4967, 0.2975, 0.5743, 0.3244, 0.4981, 0.3217, 0.4596, 0.3428, 0.3917, 0.3609, 0.3909, 0.2981, 0.4981, 0.3217, 0.5743, 0.3244, 0.4992, 0.3478, 0.5743, 0.3244, 0.6101, 0.3578, 0.5042, 0.375, 0.4664, 0.375, 0.4688, 0.4174, 0.4258, 0.4257, 0.6101, 0.3578, 0.5743, 0.4256, 0.5042, 0.375, 0.5743, 0.4256, 0.4981, 0.4283, 0.4992, 0.4022, 0.5743, 0.4256, 0.4967, 0.4525, 0.4981, 0.4283, 0.5708, 0.262, 0.5743, 0.3244, 0.4967, 0.2975, 0.5708, 0.262, 0.6139, 0.2472, 0.5743, 0.3244, 0.5743, 0.4256, 0.5858, 0.4881, 0.4967, 0.4525, 0.4258, 0.4257, 0.4656, 0.4657, 0.4111, 0.5022, 0.3917, 0.3609, 0.4258, 0.4257, 0.375, 0.4392, 0.5, 0.6994, 0.501, 0.7189, 0.4688, 0.6988, 0.5313, 0.6991, 0.5625, 0.7096, 0.5312, 0.7235, 0.501, 0.7189, 0.5312, 0.7235, 0.5122, 0.7319, 0.5312, 0.7235, 0.5716, 0.7359, 0.4895, 0.744, 0.4895, 0.744, 0.506, 0.7587, 0.4589, 0.7411, 0.5716, 0.7359, 0.634, 0.7428, 0.5707, 0.7622, 0.506, 0.7587, 0.5707, 0.7622, 0.4952, 0.7762, 0.506, 0.7587, 0.4655, 0.7843, 0.4169, 0.7458, 0.5, 0.7974, 0.5018, 0.822, 0.4655, 0.7843, 0.5, 0.7974, 0.5332, 0.8065, 0.5018, 0.822, 0.4594, 0.8436, 0.3924, 0.874, 0.3979, 0.7784, 0.5332, 0.8065, 0.5743, 0.8248, 0.4994, 0.8489, 0.4994, 0.8489, 0.4957, 0.8776, 0.4594, 0.8436, 0.4994, 0.8489, 0.5336, 0.8773, 0.4957, 0.8776, 0.5743, 0.8248, 0.6101, 0.8926, 0.5336, 0.8773, 0.4957, 0.8776, 0.5008, 0.9074, 0.4257, 0.9308, 0.6101, 0.8926, 0.5743, 0.9306, 0.5336, 0.8773, 0.5312, 0.9244, 0.5018, 0.9378, 0.5008, 0.9074, 0.5018, 0.9378, 0.497, 0.9688, 0.4655, 0.986, 0.5312, 0.9244, 0.497, 0.9688, 0.5018, 0.9378, 0.5743, 0.9306, 0.497, 0.9688, 0.5312, 0.9244, 0.4952, 0.7762, 0.5332, 0.8065, 0.5, 0.7974, 0.5707, 0.7622, 0.5743, 0.8248, 0.5332, 0.8065, 0.5707, 0.7622, 0.625, 0.7612, 0.5743, 0.8248, 0.625, 0.9885, 0.5705, 1.0, 0.5743, 0.9306, 0.5743, 0.9306, 0.5705, 1.0, 0.497, 0.9688, 0.4257, 0.9308, 0.4655, 0.986, 0.3891, 1.0, 0.3924, 0.874, 0.4257, 0.9308, 0.375, 0.9542, 0.2897, 0.71, 0.2347, 0.7318, 0.1994, 0.7087, 0.2897, 0.71, 0.3189, 0.7434, 0.2347, 0.7318, 0.2347, 0.7318, 0.3189, 0.7434, 0.2356, 0.7475, 0.3646, 0.7111, 0.4169, 0.7458, 0.3189, 0.7434, 0.7493, 0.7374, 0.8455, 0.7422, 0.7658, 0.7493, 0.833, 0.7088, 0.875, 0.7138, 0.8455, 0.7422, 0.6804, 0.7098, 0.634, 0.7428, 0.6065, 0.7092, 0.799, 0.5392, 0.833, 0.7088, 0.7607, 0.7074, 0.8527, 0.5292, 0.875, 0.7138, 0.833, 0.7088, 0.2011, 0.5392, 0.2674, 0.5413, 0.1994, 0.7087, 0.5, 0.5504, 0.4688, 0.6988, 0.4688, 0.5509, 0.5313, 0.5512, 0.5, 0.6994, 0.5, 0.5504, 0.4688, 0.6988, 0.4375, 0.7095, 0.4375, 0.5403, 0.6116, 0.5368, 0.5625, 0.7096, 0.5625, 0.5402, 0.4688, 0.05092, 0.5, 0.05071, 0.4688, 0.1988, 0.5, 0.05071, 0.5312, 0.0513, 0.5, 0.1995, 0.4936, 0.4913, 0.4887, 0.5059, 0.4624, 0.5123, 0.5717, 0.5141, 0.4878, 0.5181, 0.4887, 0.5059, 0.4624, 0.5123, 0.4688, 0.5326, 0.4375, 0.5403, 0.5625, 0.5402, 0.5313, 0.5512, 0.499, 0.5311, 0.4656, 0.4657, 0.4936, 0.4913, 0.4111, 0.5022, 0.5858, 0.4881, 0.4936, 0.4913, 0.4951, 0.4738, 0.1706, 0.5027, 0.2347, 0.5182, 0.1284, 0.5089, 0.3188, 0.5066, 0.2347, 0.5182, 0.2356, 0.5025, 0.2347, 0.5182, 0.2674, 0.5413, 0.2011, 0.5392, 0.7658, 0.5007, 0.7521, 0.5269, 0.694, 0.5085, 0.694, 0.5085, 0.7521, 0.5269, 0.6681, 0.5391, 0.8527, 0.5292, 0.799, 0.5392, 0.7521, 0.5269, 0.5876, 0.4922, 0.694, 0.5085, 0.6116, 0.5368, 0.4063, 0.04181, 0.4375, 0.04147, 0.4283, 0.2096, 0.5312, 0.0513, 0.5684, 0.2094, 0.5312, 0.199, 0.4375, 0.04147, 0.4688, 0.1988, 0.4283, 0.2096, 0.5724, 0.04105, 0.625, 0.03621, 0.5684, 0.2094, 0.375, 0.04104, 0.4283, 0.2096, 0.375, 0.2109, 0.5808, 0.007432, 0.5374, 0.01902, 0.506, 0.007813, 0.5374, 0.01902, 0.5122, 0.02344, 0.5111, 0.01563, 0.4283, 0.01904, 0.4375, 0.04147, 0.4063, 0.04181, 0.5808, 0.007432, 0.5724, 0.04105, 0.5374, 0.01902, 0.501, 0.0333, 0.5, 0.05071, 0.4688, 0.05092, 0.5724, 0.04105, 0.5312, 0.0513, 0.5312, 0.0344, 0.4655, 0.0, 0.506, 0.007813, 0.4168, 0.006108, 0.5808, 0.007432, 0.506, 0.007813, 0.4952, 0.0, 0.5808, 0.007432, 0.625, 0.03621, 0.5724, 0.04105, 0.4168, 0.006108, 0.4283, 0.01904, 0.375, 0.01906, 0.3936, 0.5409, 0.3646, 0.7111, 0.3356, 0.5404, 0.1374, 0.5399, 0.1994, 0.7087, 0.1332, 0.7094, 0.5625, 0.7096, 0.5313, 0.6991, 0.5313, 0.5512, 0.4063, 0.7088, 0.3646, 0.7111, 0.3936, 0.5409, 0.625, 0.4247, 0.625, 0.3365, 0.625, 0.3086, 0.6206, 0.1791, 0.6195, 0.1513, 0.6233, 0.1517, 0.6225, 0.1799, 0.6244, 0.06211, 0.6246, 0.0923, 0.6194, 0.09268, 0.6246, 0.0923, 0.6245, 0.1218, 0.6206, 0.1226, 0.6206, 0.1226, 0.6233, 0.1517, 0.6195, 0.1513, 0.6195, 0.1513, 0.6206, 0.1791, 0.6186, 0.1787, 0.6226, 0.2066, 0.6225, 0.1799, 0.624, 0.1794, 0.6237, 0.2069, 0.6233, 0.1517, 0.624, 0.1794, 0.6225, 0.1799, 0.6186, 0.1787, 0.6196, 0.205, 0.618, 0.2048, 0.6206, 0.1791, 0.6214, 0.2056, 0.6196, 0.205, 0.6225, 0.1799, 0.6226, 0.2066, 0.6214, 0.2056, 0.6213, 0.23, 0.6214, 0.2056, 0.6226, 0.2066, 0.623, 0.2319, 0.6237, 0.2069, 0.6241, 0.235, 0.623, 0.2319, 0.6196, 0.2293, 0.6196, 0.205, 0.6214, 0.2056, 0.6213, 0.23, 0.618, 0.2292, 0.618, 0.2048, 0.6196, 0.205, 0.6196, 0.2293, 0.3348, 0.5432, 0.3349, 0.5, 0.3603, 0.5, 0.3623, 0.5653, 0.3322, 0.628, 0.3623, 0.5653, 0.3465, 0.7116, 0.6231, 0.5731, 0.6193, 0.5751, 0.6205, 0.5517, 0.6223, 0.5499, 0.3728, 0.5999, 0.3694, 0.6759, 0.3623, 0.5653, 0.3465, 0.7116, 0.3694, 0.6759, 0.3674, 0.75, 0.6185, 0.5522, 0.6205, 0.5517, 0.6193, 0.5751, 0.6237, 0.5986, 0.6195, 0.5996, 0.6193, 0.5751, 0.6231, 0.5731, 0.6223, 0.5499, 0.6241, 0.5503, 0.6231, 0.5731, 0.6205, 0.5517, 0.6185, 0.5522, 0.6184, 0.5314, 0.6205, 0.5309, 0.6195, 0.5996, 0.6237, 0.5986, 0.6205, 0.6247, 0.6205, 0.6247, 0.6248, 0.6222, 0.6239, 0.6503, 0.6223, 0.5499, 0.6205, 0.5517, 0.6205, 0.5309, 0.6222, 0.529, 0.6241, 0.5503, 0.6223, 0.5499, 0.6222, 0.529, 0.6233, 0.5181, 0.6191, 0.4692, 0.618, 0.4634, 0.6177, 0.4529, 0.6191, 0.4512, 0.6233, 0.5181, 0.6242, 0.5246, 0.6241, 0.5503, 0.6201, 0.4694, 0.6191, 0.4692, 0.6191, 0.4512, 0.62, 0.4512, 0.6191, 0.4847, 0.618, 0.4848, 0.618, 0.4734, 0.6191, 0.4692, 0.6201, 0.4911, 0.6191, 0.4847, 0.6191, 0.4692, 0.6201, 0.4694, 0.621, 0.491, 0.6201, 0.4911, 0.6201, 0.4694, 0.6209, 0.463, 0.6218, 0.4906, 0.621, 0.491, 0.6209, 0.463, 0.6218, 0.4605, 0.6226, 0.4898, 0.6218, 0.4906, 0.6218, 0.4605, 0.6225, 0.4599, 0.6232, 0.4886, 0.6226, 0.4898, 0.6225, 0.4599, 0.6232, 0.4595, 0.6204, 0.5129, 0.6186, 0.5134, 0.6186, 0.498, 0.6201, 0.4911, 0.618, 0.4848, 0.6191, 0.4847, 0.6186, 0.498, 0.6221, 0.5112, 0.6204, 0.5129, 0.621, 0.491, 0.6218, 0.4906, 0.6201, 0.4911, 0.621, 0.491, 0.6204, 0.5129, 0.6233, 0.5181, 0.6221, 0.5112, 0.6226, 0.4898, 0.6232, 0.4886, 0.6218, 0.4906, 0.6226, 0.4898, 0.6221, 0.5112, 0.6238, 0.4919, 0.6232, 0.4886, 0.6232, 0.4595, 0.6237, 0.4589, 0.6222, 0.529, 0.6205, 0.5309, 0.6204, 0.5129, 0.6221, 0.5112, 0.6233, 0.5181, 0.6238, 0.4919, 0.6242, 0.5246, 0.6205, 0.5309, 0.6184, 0.5314, 0.6186, 0.5134, 0.6204, 0.5129, 0.6246, 0.7867, 0.6241, 0.7866, 0.6241, 0.7766, 0.6246, 0.7768, 0.8145, 0.7019, 0.8696, 0.5982, 0.8712, 0.675, 0.8145, 0.7019, 0.8712, 0.675, 0.8568, 0.7408, 0.667, 0.6669, 0.7955, 0.6274, 0.8145, 0.7019, 0.6241, 0.7866, 0.6246, 0.7867, 0.6242, 0.797, 0.6247, 0.766, 0.6243, 0.7653, 0.6243, 0.7521, 0.6248, 0.7532, 0.6243, 0.7653, 0.6247, 0.766, 0.6246, 0.7768, 0.6248, 0.7532, 0.6243, 0.7521, 0.6243, 0.7367, 0.6249, 0.7388, 0.6248, 0.7994, 0.6247, 0.7996, 0.6246, 0.7867, 0.6248, 0.7803, 0.6249, 0.7888, 0.6248, 0.7803, 0.6247, 0.766, 0.625, 0.7607, 0.6256, 0.168, 0.6246, 0.2021, 0.6243, 0.2059, 0.624, 0.1794, 0.6249, 0.7388, 0.626, 0.7372, 0.625, 0.7607, 0.6245, 0.7191, 0.6252, 0.7094, 0.6249, 0.7388, 0.6249, 0.03119, 0.6249, 0.06203, 0.6244, 0.06211, 0.6247, 0.0312, 0.6252, 0.1475, 0.6245, 0.1218, 0.6248, 0.1273, 0.6246, 0.0923, 0.6244, 0.06211, 0.6249, 0.06203, 0.6248, 0.1273, 0.6249, 0.1835, 0.6256, 0.168, 0.6252, 0.1475, 0.6249, 0.1021, 0.625, 0.1572, 0.6249, 0.1835, 0.6248, 0.1273, 0.6248, 0.1273, 0.6246, 0.0923, 0.6249, 0.1021, 0.625, 0.0, 0.6249, 0.03119, 0.6247, 0.0312, 0.625, 0.0, 0.6249, 0.1021, 0.6249, 0.06203, 0.625, 0.06049, 0.6241, 0.235, 0.6237, 0.2069, 0.6243, 0.2059, 0.624, 0.1794, 0.6233, 0.1517, 0.6252, 0.1475, 0.625, 0.001761, 0.625, 0.06049, 0.6249, 0.03119, 0.625, 0.0, 0.6252, 0.7094, 0.6243, 0.6979, 0.6242, 0.6748, 0.6257, 0.6738, 0.6257, 0.6738, 0.6242, 0.6748, 0.6239, 0.6503, 0.6259, 0.6435, 0.6278, 0.6871, 0.6257, 0.6738, 0.6259, 0.6435, 0.6287, 0.6072, 0.6248, 0.6222, 0.6261, 0.5895, 0.6259, 0.6435, 0.6261, 0.5895, 0.6274, 0.5686, 0.6259, 0.6435, 0.6259, 0.5754, 0.6241, 0.5503, 0.6242, 0.5246, 0.6243, 0.5216, 0.6231, 0.5731, 0.6259, 0.5754, 0.6237, 0.5986, 0.625, 0.2951, 0.625, 0.332, 0.625, 0.3291, 0.625, 0.2886, 0.6287, 0.6072, 0.6385, 0.6083, 0.6278, 0.6871, 0.6252, 0.7094, 0.6278, 0.6871, 0.626, 0.7372, 0.6243, 0.6979, 0.6252, 0.7094, 0.6245, 0.7191, 0.626, 0.4886, 0.638, 0.4998, 0.629, 0.499, 0.6253, 0.4912, 0.6262, 0.4982, 0.625, 0.4928, 0.629, 0.499, 0.6262, 0.4982, 0.6252, 0.4956, 0.625, 0.4928, 0.625, 0.2734, 0.625, 0.2611, 0.625, 0.2533, 0.625, 0.2547, 0.6663, 0.5, 0.638, 0.4998, 0.6652, 0.5, 0.6652, 0.5, 0.638, 0.4998, 0.626, 0.4886, 0.6177, 0.4529, 0.3819, 0.454, 0.3825, 0.4448, 0.6172, 0.4453, 0.625, 0.2533, 0.625, 0.2516, 0.625, 0.2547, 0.625, 0.2547, 0.625, 0.2665, 0.625, 0.2734, 0.625, 0.2547, 0.625, 0.2506, 0.625, 0.2665, 0.625, 0.2665, 0.625, 0.2506, 0.625, 0.3135, 0.3815, 0.1788, 0.3812, 0.1513, 0.6195, 0.1513, 0.6186, 0.1787, 0.3819, 0.454, 0.6177, 0.4529, 0.3815, 0.4634, 0.3807, 0.625, 0.6205, 0.6247, 0.3814, 0.6503, 0.3814, 0.6503, 0.6242, 0.6748, 0.3814, 0.6748, 0.3814, 0.6748, 0.6242, 0.6748, 0.6243, 0.6979, 0.6184, 0.5314, 0.6185, 0.5522, 0.3814, 0.5521, 0.3811, 0.1225, 0.6195, 0.1513, 0.3812, 0.1513, 0.3813, 0.205, 0.3815, 0.1788, 0.6186, 0.1787, 0.618, 0.2048, 0.3814, 0.4847, 0.3786, 0.4904, 0.3784, 0.4693, 0.3814, 0.4733, 0.3813, 0.205, 0.618, 0.2048, 0.3813, 0.2294, 0.3815, 0.9243, 0.6243, 0.9243, 0.3815, 0.9388, 0.3813, 0.5132, 0.6184, 0.5314, 0.3812, 0.5311, 0.3756, 0.4602, 0.3776, 0.4504, 0.3784, 0.4693, 0.3776, 0.4504, 0.3796, 0.4505, 0.3784, 0.4693, 0.3796, 0.4505, 0.3819, 0.454, 0.3815, 0.4634, 0.3784, 0.4693, 0.3815, 0.4634, 0.3814, 0.4733, 0.3756, 0.4602, 0.3784, 0.4693, 0.3762, 0.4877, 0.3813, 0.5132, 0.3782, 0.5095, 0.3786, 0.4904, 0.3814, 0.4978, 0.3786, 0.4904, 0.3814, 0.4847, 0.3814, 0.4978, 0.3762, 0.4877, 0.3786, 0.4904, 0.3782, 0.5095, 0.3812, 0.5311, 0.3773, 0.5289, 0.3782, 0.5095, 0.3813, 0.5132, 0.3788, 0.7, 0.3778, 0.665, 0.3814, 0.6748, 0.3814, 0.6979, 0.3762, 0.4877, 0.3782, 0.5095, 0.3773, 0.5289, 0.3783, 0.5604, 0.3814, 0.5521, 0.3814, 0.5752, 0.3783, 0.5604, 0.3814, 0.5752, 0.3809, 0.5996, 0.3774, 0.6114, 0.3809, 0.5996, 0.3807, 0.625, 0.3728, 0.5999, 0.3778, 0.665, 0.3694, 0.6759, 0.3807, 0.625, 0.3814, 0.6503, 0.3778, 0.665, 0.3814, 0.6503, 0.3814, 0.6748, 0.3778, 0.665, 0.3778, 0.665, 0.3788, 0.7, 0.3773, 0.7211, 0.3812, 0.06218, 0.3786, 0.07772, 0.378, 0.02622, 0.3813, 0.03121, 0.3773, 0.5289, 0.3812, 0.5311, 0.3783, 0.5604, 0.3788, 0.7, 0.3812, 0.7189, 0.3773, 0.7211, 0.3623, 0.5653, 0.3773, 0.5289, 0.3728, 0.5999, 0.3811, 0.1225, 0.3787, 0.1361, 0.3786, 0.07772, 0.3812, 0.09268, 0.3786, 0.07772, 0.3812, 0.06218, 0.3812, 0.09268, 0.3766, 0.09167, 0.3786, 0.07772, 0.3787, 0.1361, 0.3813, 0.03121, 0.378, 0.02622, 0.3787, 0.0, 0.3813, 0.0, 0.3766, 0.09167, 0.3788, 0.1748, 0.3762, 0.2056, 0.3811, 0.1225, 0.3812, 0.1513, 0.3787, 0.1361, 0.3812, 0.1513, 0.3815, 0.1788, 0.3788, 0.1748, 0.3788, 0.1748, 0.3786, 0.2196, 0.3762, 0.2056, 0.3788, 0.1748, 0.3813, 0.205, 0.3786, 0.2196, 0.3766, 0.09167, 0.375, 0.106, 0.375, 0.01829, 0.378, 0.02622, 0.3813, 0.205, 0.3813, 0.2294, 0.3786, 0.2196, 0.375, 0.106, 0.3766, 0.09167, 0.3762, 0.2056, 0.3814, 0.9537, 0.3786, 0.963, 0.3784, 0.9336, 0.3815, 0.9388, 0.3755, 0.9199, 0.3776, 0.9024, 0.3784, 0.9336, 0.3776, 0.9024, 0.3796, 0.9038, 0.3784, 0.9336, 0.3796, 0.9038, 0.3819, 0.91, 0.3815, 0.9243, 0.3784, 0.9336, 0.3815, 0.9243, 0.3815, 0.9388, 0.3755, 0.9199, 0.3784, 0.9336, 0.3758, 0.9793, 0.3809, 0.5996, 0.3814, 0.5752, 0.6193, 0.5751, 0.6195, 0.5996, 0.3786, 0.963, 0.3814, 0.9537, 0.3814, 0.9689, 0.3758, 0.9793, 0.3786, 0.963, 0.3791, 0.9892, 0.3786, 0.963, 0.3814, 0.9689, 0.3791, 0.9892, 0.3791, 0.9892, 0.3816, 0.9844, 0.3813, 1.0, 0.3758, 0.9793, 0.3791, 0.9892, 0.3766, 1.0, 0.3815, 0.4634, 0.618, 0.4634, 0.3814, 0.4733, 0.618, 0.4634, 0.618, 0.4734, 0.3814, 0.4733, 0.3814, 0.4733, 0.618, 0.4734, 0.618, 0.4848, 0.3814, 0.4847, 0.618, 0.4848, 0.3814, 0.4978, 0.6185, 0.5522, 0.6193, 0.5751, 0.3814, 0.5752, 0.3812, 0.09268, 0.3812, 0.06218, 0.6244, 0.06211, 0.6194, 0.09268, 0.6205, 0.6247, 0.6239, 0.6503, 0.3814, 0.6503, 0.3813, 0.03121, 0.6244, 0.06211, 0.3812, 0.06218, 0.3813, 0.03121, 0.3813, 0.0, 0.625, 0.0, 0.6247, 0.0312, 0.3816, 0.9844, 0.3814, 0.9689, 0.6246, 0.9689, 0.6248, 0.9844, 0.618, 0.2048, 0.618, 0.2292, 0.3813, 0.2294, 0.6243, 0.9243, 0.6244, 0.9388, 0.3815, 0.9388, 0.6245, 0.9537, 0.6246, 0.9689, 0.3814, 0.9689, 0.3813, 1.0, 0.3816, 0.9844, 0.6248, 0.9844, 0.625, 1.0, 0.3813, 0.5132, 0.3814, 0.4978, 0.6186, 0.498, 0.6186, 0.5134, 0.6194, 0.09268, 0.6206, 0.1226, 0.3811, 0.1225, 0.3811, 0.1225, 0.6206, 0.1226, 0.6195, 0.1513, 0.618, 0.4848, 0.6186, 0.498, 0.3814, 0.4978, 0.3776, 0.9024, 0.3755, 0.9199, 0.3756, 0.7897, 0.3776, 0.7995, 0.624, 0.8056, 0.624, 0.8944, 0.3826, 0.8951, 0.618, 0.3086, 0.6179, 0.3245, 0.3815, 0.3246, 0.3776, 0.9024, 0.3776, 0.7995, 0.3796, 0.7995, 0.3796, 0.9038, 0.3819, 0.91, 0.3796, 0.9038, 0.3796, 0.7995, 0.3819, 0.796, 0.3819, 0.91, 0.3819, 0.796, 0.3825, 0.8052, 0.3826, 0.8951, 0.3757, 0.3299, 0.3754, 0.2587, 0.3782, 0.2757, 0.3782, 0.3225, 0.3796, 0.2526, 0.3814, 0.2724, 0.3782, 0.2757, 0.3814, 0.2724, 0.3814, 0.2913, 0.3782, 0.2757, 0.3782, 0.3225, 0.3782, 0.2757, 0.3814, 0.2913, 0.3814, 0.3087, 0.618, 0.2723, 0.3814, 0.2724, 0.3816, 0.2517, 0.618, 0.2517, 0.3814, 0.3087, 0.3815, 0.3246, 0.3782, 0.3225, 0.3815, 0.3246, 0.3819, 0.3397, 0.3796, 0.3461, 0.3762, 0.2056, 0.3782, 0.2757, 0.3754, 0.2587, 0.3786, 0.2196, 0.3796, 0.2526, 0.3782, 0.2757, 0.3813, 0.2294, 0.3816, 0.2517, 0.3796, 0.2526, 0.618, 0.2913, 0.3814, 0.2913, 0.3814, 0.2724, 0.618, 0.2723, 0.625, 0.458, 0.625, 0.4572, 0.625, 0.332, 0.625, 0.3311, 0.3815, 0.3246, 0.6179, 0.3391, 0.3819, 0.3397, 0.7813, 0.5, 0.6652, 0.5, 0.8115, 0.5, 0.8444, 0.5, 0.8115, 0.5, 0.875, 0.5, 0.625, 0.4572, 0.625, 0.332, 0.625, 0.4572, 0.6249, 0.9689, 0.6249, 0.9844, 0.6248, 0.9844, 0.6246, 0.9689, 0.625, 0.4572, 0.625, 0.3291, 0.625, 0.332, 0.625, 0.458, 0.625, 0.3311, 0.625, 0.3135, 0.6248, 0.9536, 0.6249, 0.9689, 0.6246, 0.9689, 0.6245, 0.9537, 0.6248, 0.934, 0.6248, 0.9536, 0.6245, 0.9537, 0.6244, 0.9388, 0.6247, 0.9042, 0.6248, 0.934, 0.6243, 0.9243, 0.6242, 0.9093, 0.6244, 0.9388, 0.6243, 0.9243, 0.6248, 0.934, 0.625, 0.9636, 0.625, 0.987, 0.6249, 0.9844, 0.6249, 0.9689, 0.6248, 0.934, 0.6247, 0.9042, 0.6248, 0.9033, 0.6249, 0.921, 0.625, 0.9636, 0.6248, 0.9536, 0.6248, 0.934, 0.6249, 0.9689, 0.6248, 0.9536, 0.625, 0.9636, 0.6249, 0.9844, 0.625, 1.0, 0.625, 1.0, 0.6248, 0.9844, 0.6248, 0.934, 0.6248, 0.9033, 0.6249, 0.921, 0.625, 0.9636, 0.6249, 0.921, 0.625, 0.9201, 0.625, 1.0, 0.6249, 0.9844, 0.625, 0.987, 0.618, 0.2723, 0.618, 0.2517, 0.6195, 0.2518, 0.6191, 0.2724, 0.8145, 0.7019, 0.7955, 0.75, 0.657, 0.7463, 0.6201, 0.2801, 0.6195, 0.2518, 0.621, 0.2522, 0.621, 0.2801, 0.6195, 0.2518, 0.6201, 0.2801, 0.6191, 0.2724, 0.621, 0.2801, 0.621, 0.2522, 0.6221, 0.2531, 0.6218, 0.2806, 0.618, 0.2913, 0.618, 0.2723, 0.6191, 0.2724, 0.6191, 0.2913, 0.6221, 0.2531, 0.6226, 0.2813, 0.6218, 0.2806, 0.618, 0.3086, 0.618, 0.2913, 0.6191, 0.2913, 0.6191, 0.3148, 0.6191, 0.3148, 0.6191, 0.2913, 0.6201, 0.2801, 0.6201, 0.3146, 0.6201, 0.3146, 0.6201, 0.2801, 0.621, 0.2801, 0.6209, 0.3144, 0.6209, 0.3144, 0.621, 0.2801, 0.6218, 0.2806, 0.6218, 0.326, 0.6218, 0.326, 0.6218, 0.2806, 0.6226, 0.2813, 0.6225, 0.3262, 0.6225, 0.3262, 0.6226, 0.2813, 0.6233, 0.2702, 0.6232, 0.3291, 0.6179, 0.3391, 0.6179, 0.3245, 0.6191, 0.3148, 0.6191, 0.3467, 0.6191, 0.3467, 0.6191, 0.3148, 0.6201, 0.3146, 0.62, 0.3465, 0.62, 0.3465, 0.6201, 0.3146, 0.6209, 0.3144, 0.6209, 0.3464, 0.618, 0.2517, 0.618, 0.2292, 0.6196, 0.2293, 0.6195, 0.2518, 0.6195, 0.2518, 0.6196, 0.2293, 0.6213, 0.23, 0.621, 0.2522, 0.6233, 0.2702, 0.623, 0.2319, 0.6241, 0.235, 0.6239, 0.2741, 0.6213, 0.23, 0.6221, 0.2531, 0.621, 0.2522, 0.623, 0.2319, 0.6233, 0.2702, 0.6221, 0.2531, 0.6232, 0.3291, 0.6233, 0.2702, 0.6239, 0.2741, 0.6237, 0.3297, 0.1473, 0.7288, 0.1435, 0.646, 0.2024, 0.6737, 0.2043, 0.7397, 0.6179, 0.3391, 0.6182, 0.3546, 0.6172, 0.3546, 0.2037, 0.5704, 0.2024, 0.6737, 0.1435, 0.646, 0.6245, 0.4649, 0.6242, 0.4647, 0.6242, 0.3092, 0.6246, 0.3274, 0.1492, 0.5142, 0.2042, 0.5, 0.2037, 0.5704, 0.6237, 0.4589, 0.6237, 0.3297, 0.6242, 0.4647, 0.6237, 0.3297, 0.6242, 0.3092, 0.6242, 0.4647, 0.6244, 0.2548, 0.6241, 0.235, 0.6243, 0.2059, 0.6247, 0.2507, 0.7955, 0.6274, 0.667, 0.6669, 0.7813, 0.5, 0.6247, 0.2507, 0.6246, 0.2021, 0.6256, 0.168, 0.6249, 0.2455, 0.6249, 0.2455, 0.6256, 0.168, 0.6249, 0.1835, 0.625, 0.2425, 0.625, 0.2605, 0.6249, 0.2775, 0.6247, 0.2709, 0.6247, 0.2507, 0.6249, 0.2775, 0.6249, 0.3299, 0.6246, 0.3274, 0.6247, 0.2709, 0.667, 0.6669, 0.6385, 0.6083, 0.638, 0.4998, 0.6243, 0.5216, 0.6242, 0.5246, 0.6247, 0.5035, 0.6274, 0.5686, 0.6261, 0.5895, 0.6257, 0.5008, 0.6261, 0.5895, 0.6243, 0.5216, 0.6257, 0.5008, 0.6243, 0.5216, 0.6247, 0.5035, 0.625, 0.4932, 0.6242, 0.5246, 0.6245, 0.5111, 0.6247, 0.5035, 0.6242, 0.3092, 0.6244, 0.2548, 0.6247, 0.2709, 0.625, 0.2611, 0.625, 0.2734, 0.6249, 0.2775, 0.625, 0.2605, 0.6237, 0.3297, 0.6239, 0.2741, 0.6242, 0.3092, 0.6239, 0.2741, 0.6241, 0.235, 0.6244, 0.2548, 0.625, 0.2611, 0.625, 0.2605, 0.6249, 0.2455, 0.625, 0.2533, 0.629, 0.499, 0.6287, 0.6072, 0.6274, 0.5686, 0.6262, 0.4982, 0.625, 0.1572, 0.625, 0.2516, 0.625, 0.2425, 0.625, 0.1541, 0.625, 0.2506, 0.625, 0.2516, 0.638, 0.4998, 0.6385, 0.6083, 0.629, 0.499, 0.6247, 0.5035, 0.6245, 0.5111, 0.6242, 0.4647, 0.6245, 0.4649, 0.6274, 0.5686, 0.6257, 0.5008, 0.6262, 0.4982, 0.6257, 0.5008, 0.6252, 0.4956, 0.6262, 0.4982, 0.6257, 0.5008, 0.625, 0.4932, 0.6252, 0.4956, 0.6252, 0.4956, 0.625, 0.4932, 0.625, 0.4841, 0.6249, 0.2775, 0.625, 0.3086, 0.625, 0.3365, 0.625, 0.4698, 0.625, 0.4841, 0.625, 0.4932, 0.667, 0.6669, 0.6663, 0.5, 0.7813, 0.5, 0.626, 0.7372, 0.6278, 0.6871, 0.667, 0.6669, 0.657, 0.7463, 0.6245, 0.4649, 0.6247, 0.4586, 0.6248, 0.4879, 0.6247, 0.4586, 0.625, 0.4595, 0.6248, 0.4879, 0.6248, 0.4879, 0.625, 0.4698, 0.625, 0.4932, 0.6238, 0.4919, 0.6242, 0.4647, 0.6245, 0.5111, 0.6385, 0.6083, 0.667, 0.6669, 0.6278, 0.6871, 0.3786, 0.7596, 0.3782, 0.7405, 0.3813, 0.7368, 0.3814, 0.7522, 0.625, 0.4572, 0.625, 0.4572, 0.625, 0.4788, 0.625, 0.4798, 0.625, 0.4572, 0.625, 0.458, 0.625, 0.4601, 0.625, 0.4572, 0.625, 0.4788, 0.626, 0.4886, 0.625, 0.458, 0.625, 0.4602, 0.6253, 0.4912, 0.625, 0.4798, 0.626, 0.4886, 0.625, 0.4788, 0.625, 0.4798, 0.6253, 0.4912, 0.6243, 0.7367, 0.6243, 0.7521, 0.3814, 0.7522, 0.3814, 0.7522, 0.6243, 0.7653, 0.3814, 0.7653, 0.3814, 0.7522, 0.6243, 0.7521, 0.6243, 0.7653, 0.3812, 0.7189, 0.6245, 0.7191, 0.6243, 0.7367, 0.3814, 0.7653, 0.6241, 0.7766, 0.3814, 0.7767, 0.3813, 0.7368, 0.6243, 0.7367, 0.3814, 0.7522, 0.3812, 0.7189, 0.6243, 0.7367, 0.3813, 0.7368, 0.3782, 0.7405, 0.3786, 0.7596, 0.3763, 0.7613, 0.3784, 0.7807, 0.3786, 0.7596, 0.3814, 0.7653, 0.3814, 0.7767, 0.3814, 0.7522, 0.3814, 0.7653, 0.3786, 0.7596, 0.3763, 0.7613, 0.3784, 0.7807, 0.3756, 0.7897, 0.3782, 0.7405, 0.3773, 0.7211, 0.3812, 0.7189, 0.3813, 0.7368, 0.3814, 0.7767, 0.3815, 0.7866, 0.3784, 0.7807, 0.3784, 0.7807, 0.3776, 0.7995, 0.3756, 0.7897, 0.3784, 0.7807, 0.3796, 0.7995, 0.3776, 0.7995, 0.3815, 0.7866, 0.3819, 0.796, 0.3796, 0.7995, 0.3773, 0.7211, 0.3782, 0.7405, 0.3763, 0.7613, 0.3756, 0.4602, 0.3757, 0.3299, 0.3782, 0.3225, 0.3776, 0.4504, 0.3815, 0.7866, 0.6241, 0.7866, 0.3819, 0.796, 0.6241, 0.7866, 0.6242, 0.797, 0.3819, 0.796, 0.3776, 0.4504, 0.3782, 0.3225, 0.3796, 0.3461, 0.3796, 0.4505, 0.3819, 0.454, 0.3796, 0.4505, 0.3796, 0.3461, 0.3819, 0.3397, 0.3819, 0.454, 0.3819, 0.3397, 0.3826, 0.3548, 0.3825, 0.4448, 0.6247, 0.9042, 0.6242, 0.9093, 0.6242, 0.797, 0.6247, 0.7996, 0.3826, 0.3548, 0.6172, 0.4453, 0.3825, 0.4448, 0.624, 0.8944, 0.6242, 0.797, 0.6242, 0.9093, 0.624, 0.8944, 0.624, 0.8056, 0.6242, 0.797, 0.6225, 0.4599, 0.6218, 0.4605, 0.6218, 0.326, 0.6225, 0.3262, 0.6248, 0.9033, 0.6249, 0.7888, 0.6249, 0.921, 0.6248, 0.9033, 0.6248, 0.7994, 0.6249, 0.7888, 0.6249, 0.7888, 0.625, 0.7806, 0.625, 0.9201, 0.6225, 0.4599, 0.6232, 0.3291, 0.6232, 0.4595, 0.6218, 0.326, 0.6218, 0.4605, 0.6209, 0.3464, 0.6237, 0.4589, 0.6232, 0.4595, 0.6232, 0.3291, 0.6237, 0.3297, 0.62, 0.4512, 0.62, 0.3465, 0.6209, 0.3464, 0.6209, 0.463, 0.62, 0.4512, 0.6191, 0.4512, 0.6191, 0.3467, 0.62, 0.3465, 0.6191, 0.4512, 0.6177, 0.4529, 0.6182, 0.3546, 0.6191, 0.3467, 0.2037, 0.5704, 0.2042, 0.5, 0.3349, 0.5, 0.3348, 0.5432, 0.6182, 0.3546, 0.6177, 0.4529, 0.6172, 0.4453, 0.4688, 0.2234, 0.4688, 0.1988, 0.5, 0.1995, 0.499, 0.2189, 0.3348, 0.5432, 0.3322, 0.628, 0.2037, 0.5704, 0.3465, 0.7116, 0.3349, 0.75, 0.2043, 0.7397, 0.2024, 0.6737, 0.3322, 0.628, 0.3465, 0.7116, 0.4688, 0.1988, 0.4688, 0.2234, 0.4283, 0.2096, 0.5407, 0.2411, 0.4878, 0.2319, 0.499, 0.2189, 0.5684, 0.2094, 0.5, 0.1995, 0.5312, 0.199, 0.499, 0.2189, 0.499, 0.2189, 0.4878, 0.2319, 0.4688, 0.2234, 0.4037, 0.2464, 0.4284, 0.2356, 0.5103, 0.244, 0.4936, 0.2587, 0.4688, 0.2234, 0.5103, 0.244, 0.4284, 0.2356, 0.4284, 0.2356, 0.4037, 0.2464, 0.375, 0.2109, 0.4283, 0.2096, 0.5103, 0.244, 0.5407, 0.2411, 0.4936, 0.2587, 0.5407, 0.2411, 0.6139, 0.2472, 0.5708, 0.262, 0.4936, 0.2587, 0.4951, 0.2762, 0.4656, 0.2746, 0.4596, 0.3428, 0.467, 0.3065, 0.4981, 0.3217, 0.4992, 0.3478, 0.467, 0.3065, 0.4596, 0.3428, 0.3909, 0.2981, 0.4967, 0.2975, 0.4981, 0.3217, 0.467, 0.3065, 0.4664, 0.375, 0.4596, 0.3428, 0.4992, 0.3478, 0.5042, 0.375, 0.4596, 0.3428, 0.4664, 0.375, 0.3917, 0.3609, 0.4992, 0.4022, 0.4688, 0.4174, 0.4664, 0.375, 0.5042, 0.375, 0.4992, 0.3478, 0.5743, 0.3244, 0.5042, 0.375, 0.3917, 0.3609, 0.4664, 0.375, 0.4258, 0.4257, 0.4967, 0.4525, 0.4656, 0.4657, 0.4688, 0.4174, 0.4981, 0.4283, 0.5042, 0.375, 0.5743, 0.4256, 0.4992, 0.4022, 0.4688, 0.4174, 0.4992, 0.4022, 0.4981, 0.4283, 0.4258, 0.4257, 0.4688, 0.4174, 0.4656, 0.4657, 0.3909, 0.2981, 0.4037, 0.2464, 0.4656, 0.2746, 0.467, 0.3065, 0.467, 0.3065, 0.4656, 0.2746, 0.4951, 0.2762, 0.4967, 0.2975, 0.5312, 0.7235, 0.501, 0.7189, 0.5, 0.6994, 0.5313, 0.6991, 0.4951, 0.2762, 0.5708, 0.262, 0.4967, 0.2975, 0.5743, 0.3244, 0.6139, 0.2472, 0.6101, 0.3578, 0.6101, 0.3578, 0.625, 0.4222, 0.5743, 0.4256, 0.625, 0.4222, 0.5858, 0.4881, 0.5743, 0.4256, 0.4967, 0.4525, 0.5858, 0.4881, 0.4951, 0.4738, 0.4656, 0.4657, 0.4967, 0.4525, 0.4951, 0.4738, 0.375, 0.4392, 0.4258, 0.4257, 0.4111, 0.5022, 0.4688, 0.6988, 0.501, 0.7189, 0.4375, 0.7095, 0.4169, 0.7458, 0.4063, 0.7088, 0.4375, 0.7095, 0.4589, 0.7411, 0.4589, 0.7411, 0.4375, 0.7095, 0.501, 0.7189, 0.5122, 0.7319, 0.5707, 0.7622, 0.506, 0.7587, 0.4895, 0.744, 0.5716, 0.7359, 0.5312, 0.7235, 0.5625, 0.7096, 0.5716, 0.7359, 0.5625, 0.7096, 0.6065, 0.7092, 0.5716, 0.7359, 0.5122, 0.7319, 0.4895, 0.744, 0.4589, 0.7411, 0.5122, 0.7319, 0.5312, 0.7235, 0.4895, 0.744, 0.4589, 0.7411, 0.506, 0.7587, 0.4169, 0.7458, 0.5008, 0.9074, 0.4957, 0.8776, 0.5336, 0.8773, 0.5312, 0.9244, 0.6065, 0.7092, 0.634, 0.7428, 0.5716, 0.7359, 0.506, 0.7587, 0.4952, 0.7762, 0.4655, 0.7843, 0.4169, 0.7458, 0.4655, 0.7843, 0.3979, 0.7784, 0.3646, 0.7111, 0.4063, 0.7088, 0.4169, 0.7458, 0.4655, 0.7843, 0.4594, 0.8436, 0.3979, 0.7784, 0.4655, 0.7843, 0.5018, 0.822, 0.4594, 0.8436, 0.5018, 0.822, 0.4994, 0.8489, 0.4594, 0.8436, 0.5018, 0.822, 0.5332, 0.8065, 0.4994, 0.8489, 0.4594, 0.8436, 0.4957, 0.8776, 0.3924, 0.874, 0.4994, 0.8489, 0.5743, 0.8248, 0.5336, 0.8773, 0.3924, 0.874, 0.4957, 0.8776, 0.4257, 0.9308, 0.1582, 0.7415, 0.1332, 0.7094, 0.1994, 0.7087, 0.2347, 0.7318, 0.5336, 0.8773, 0.5743, 0.9306, 0.5312, 0.9244, 0.4257, 0.9308, 0.5008, 0.9074, 0.5018, 0.9378, 0.4257, 0.9308, 0.5018, 0.9378, 0.4655, 0.986, 0.4952, 0.7762, 0.5, 0.7974, 0.4655, 0.7843, 0.4952, 0.7762, 0.5707, 0.7622, 0.5332, 0.8065, 0.5743, 0.8248, 0.625, 0.7612, 0.625, 0.8278, 0.5743, 0.8248, 0.625, 0.8278, 0.6101, 0.8926, 0.6101, 0.8926, 0.625, 0.9885, 0.5743, 0.9306, 0.497, 0.9688, 0.5705, 1.0, 0.4952, 1.0, 0.4655, 0.986, 0.497, 0.9688, 0.4952, 1.0, 0.375, 0.9542, 0.4257, 0.9308, 0.3891, 1.0, 0.3979, 0.7784, 0.3924, 0.874, 0.375, 0.8108, 0.6934, 0.743, 0.6804, 0.7098, 0.7607, 0.7074, 0.7493, 0.7374, 0.2897, 0.71, 0.3646, 0.7111, 0.3189, 0.7434, 0.2347, 0.7318, 0.2356, 0.7475, 0.1582, 0.7415, 0.3189, 0.7434, 0.4169, 0.7458, 0.3979, 0.7784, 0.6804, 0.7098, 0.6934, 0.743, 0.634, 0.7428, 0.8455, 0.7422, 0.7493, 0.7374, 0.7607, 0.7074, 0.833, 0.7088, 0.6065, 0.7092, 0.6116, 0.5368, 0.6681, 0.5391, 0.6804, 0.7098, 0.8455, 0.7422, 0.875, 0.7138, 0.875, 0.7384, 0.7493, 0.7374, 0.7658, 0.7493, 0.6934, 0.743, 0.6804, 0.7098, 0.6681, 0.5391, 0.7521, 0.5269, 0.7607, 0.7074, 0.4063, 0.7088, 0.3936, 0.5409, 0.4375, 0.5403, 0.4375, 0.7095, 0.7521, 0.5269, 0.799, 0.5392, 0.7607, 0.7074, 0.799, 0.5392, 0.8527, 0.5292, 0.833, 0.7088, 0.1374, 0.5399, 0.2011, 0.5392, 0.1994, 0.7087, 0.3356, 0.5404, 0.2897, 0.71, 0.2674, 0.5413, 0.4688, 0.5509, 0.4688, 0.6988, 0.4375, 0.5403, 0.5, 0.5504, 0.5, 0.6994, 0.4688, 0.6988, 0.4887, 0.5059, 0.4936, 0.4913, 0.5858, 0.4881, 0.5717, 0.5141, 0.5625, 0.5402, 0.5625, 0.7096, 0.5313, 0.5512, 0.4375, 0.04147, 0.4688, 0.05092, 0.4688, 0.1988, 0.5312, 0.0513, 0.5724, 0.04105, 0.5684, 0.2094, 0.4688, 0.1988, 0.5, 0.05071, 0.5, 0.1995, 0.4111, 0.5022, 0.4936, 0.4913, 0.4624, 0.5123, 0.4375, 0.5403, 0.3936, 0.5409, 0.4111, 0.5022, 0.4624, 0.5123, 0.4624, 0.5123, 0.4887, 0.5059, 0.4878, 0.5181, 0.499, 0.5311, 0.4688, 0.5326, 0.4624, 0.5123, 0.4878, 0.5181, 0.499, 0.5311, 0.4878, 0.5181, 0.5717, 0.5141, 0.5625, 0.5402, 0.5, 0.5504, 0.4688, 0.5509, 0.4688, 0.5326, 0.499, 0.5311, 0.5717, 0.5141, 0.6116, 0.5368, 0.5625, 0.5402, 0.4375, 0.5403, 0.4688, 0.5326, 0.4688, 0.5509, 0.2011, 0.5392, 0.1374, 0.5399, 0.1284, 0.5089, 0.2347, 0.5182, 0.499, 0.5311, 0.5313, 0.5512, 0.5, 0.5504, 0.4656, 0.4657, 0.4951, 0.4738, 0.4936, 0.4913, 0.5717, 0.5141, 0.5876, 0.4922, 0.6116, 0.5368, 0.1706, 0.5027, 0.2356, 0.5025, 0.2347, 0.5182, 0.2674, 0.5413, 0.2347, 0.5182, 0.3188, 0.5066, 0.3356, 0.5404, 0.3356, 0.5404, 0.3188, 0.5066, 0.4111, 0.5022, 0.3936, 0.5409, 0.7521, 0.5269, 0.7658, 0.5007, 0.8647, 0.5076, 0.8527, 0.5292, 0.5111, 0.01563, 0.4283, 0.01904, 0.4168, 0.006108, 0.506, 0.007813, 0.6116, 0.5368, 0.694, 0.5085, 0.6681, 0.5391, 0.5, 0.1995, 0.5312, 0.0513, 0.5312, 0.199, 0.5684, 0.2094, 0.625, 0.03621, 0.625, 0.2146, 0.375, 0.04104, 0.4063, 0.04181, 0.4283, 0.2096, 0.501, 0.0333, 0.4375, 0.04147, 0.4283, 0.01904, 0.5122, 0.02344, 0.506, 0.007813, 0.5374, 0.01902, 0.5111, 0.01563, 0.4283, 0.01904, 0.5111, 0.01563, 0.5122, 0.02344, 0.501, 0.0333, 0.5122, 0.02344, 0.5374, 0.01902, 0.5312, 0.0344, 0.5, 0.05071, 0.501, 0.0333, 0.5312, 0.0344, 0.5312, 0.0513, 0.5374, 0.01902, 0.5724, 0.04105, 0.5312, 0.0344, 0.4375, 0.04147, 0.501, 0.0333, 0.4688, 0.05092, 0.375, 0.04104, 0.375, 0.01906, 0.4283, 0.01904, 0.4063, 0.04181, 0.4655, 0.0, 0.4952, 0.0, 0.506, 0.007813, 0.3356, 0.5404, 0.3646, 0.7111, 0.2897, 0.71, 0.1994, 0.7087, 0.2674, 0.5413, 0.2897, 0.71, 0.6116, 0.5368, 0.6065, 0.7092, 0.5625, 0.7096, 0.5313, 0.5512, 0.5313, 0.6991, 0.5, 0.6994])
me_cube.materials.append(mat_material)
me_cube.materials.append(mat_material_001)
me_cube.use_mirror_vertex_groups = False
me_cube.update()

# ---- objects
ob_chaise = bpy.data.objects.new('Chaise', me_cube)

# ---- transforms, parenting, visibility, modifiers, constraints
ob_chaise.location = (0.04098, -0.01443, 2.99)
ob_chaise.lock_rotations_4d = False
ob_chaise.empty_display_type = 'ARROWS'
ob_chaise.lineart.crease_threshold = 0.0

# ---- collection membership
col_collection.objects.link(ob_chaise)

# ---- scene / render settings (as saved in the file)
scene.frame_start = 1; scene.frame_end = 250; scene.frame_set(1)
scene.render.engine = 'BLENDER_EEVEE_NEXT'
scene.render.bake_bias = 0.0
scene.render.bake_samples = 0
scene.cycles.sampling_pattern = 'TABULATED_SOBOL'
scene.eevee.use_volume_custom_range = False
bpy.context.view_layer.update()

# ---- added for rendering (the .blend has no active camera and no usable light): camera, sun
cam_auto = bpy.data.cameras.new('AutoCamera')
cam_auto.lens = 50.0
cam_auto.sensor_width = 36.0
cam_auto.clip_end = 1000.0
ob_auto_camera = bpy.data.objects.new('AutoCamera', cam_auto)
scene.collection.objects.link(ob_auto_camera)
ob_auto_camera.location = (5.14228, -6.00394, 6.493)
ob_auto_camera.rotation_euler = (1.09748, -7.21219e-08, 0.694738)
scene.camera = ob_auto_camera
light_auto_sun = bpy.data.lights.new('AutoSun', 'SUN')
light_auto_sun.energy = 3.0
light_auto_sun.angle = 0.0523599
ob_auto_sun = bpy.data.objects.new('AutoSun', light_auto_sun)
scene.collection.objects.link(ob_auto_sun)
ob_auto_sun.rotation_euler = (0.872665, 0.174533, 0.523599)
bpy.context.view_layer.update()
